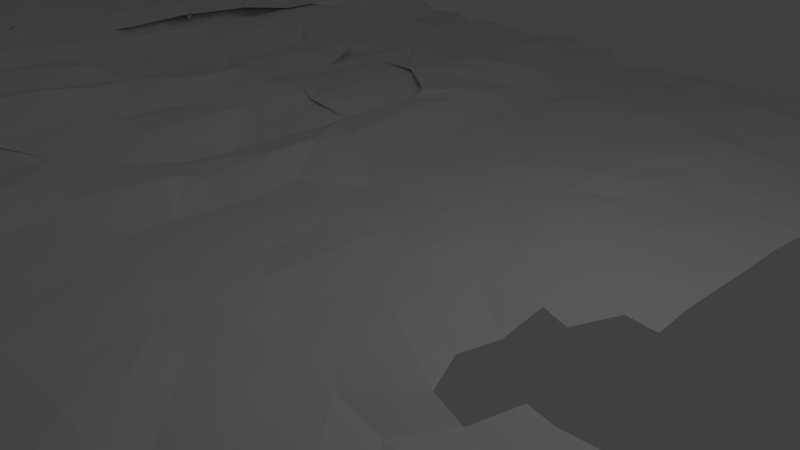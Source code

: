 # Source: BGbeach.blend  (saved by Blender 2.79.0; exported with 4.5.12 LTS)
import bpy
from mathutils import Matrix  # noqa: F401  (used for matrix-valued properties, if any)

bpy.ops.wm.read_factory_settings(use_empty=True)
scene = bpy.context.scene
scene.name = 'Scene'

# ---- collections
col_collection_1 = bpy.data.collections.new('Collection 1'); scene.collection.children.link(col_collection_1)

# ---- world
world_world = bpy.data.worlds.new('World'); scene.world = world_world
world_world.color = (0.05088, 0.05088, 0.05088)
world_world.use_sun_shadow = False
world_world.sun_shadow_jitter_overblur = 0.0
world_world.cycles.sampling_method = 'MANUAL'

# ---- cameras
cam_camera = bpy.data.cameras.new('Camera')
cam_camera.clip_end = 100.0
cam_camera.lens = 35.0
cam_camera.sensor_width = 32.0
cam_camera.sensor_height = 18.0
cam_camera.ortho_scale = 7.314
cam_camera.dof.focus_distance = 0.0
cam_camera.dof.aperture_fstop = 128.0

# ---- lights
light_lamp = bpy.data.lights.new('Lamp', 'POINT')
light_lamp.transmission_factor = 0.0
light_lamp.cutoff_distance = 30.0
light_lamp.energy = 100.0
light_lamp.shadow_buffer_clip_start = 1.001
light_lamp.shadow_soft_size = 0.1
light_lamp.shadow_maximum_resolution = 0.006
light_lamp.use_absolute_resolution = True

# ---- meshes
me_cube_001 = bpy.data.meshes.new('Cube.001')
me_cube_001.from_pydata([(-0.3605, -0.9946, -0.6905), (0.05455, -0.9951, -0.6546), (0.4762, -1.084, -0.6497), (0.8495, -1.038, -0.6506), (1.154, -0.9329, -0.5853), (1.549, -0.9583, -0.3659), (1.955, -1.02, -0.3617), (2.384, -0.9835, -0.5375), (2.828, -0.9896, -0.7086), (3.242, -1.01, -0.7317), (3.639, -0.989, -0.793), (4.03, -0.9952, -0.781), (4.424, -0.9948, -0.7784), (4.83, -0.996, -0.7842), (5.215, -0.9916, -0.8093), (5.626, -0.9995, -0.8513), (6.024, -1.001, -0.831), (-0.3513, -0.9314, -0.4366), (0.001376, -0.9275, -0.3042), (0.4269, -1.022, -0.5506), (0.8499, -0.9287, -0.5187), (1.189, -0.9263, -0.3459), (1.633, -0.939, -0.3125), (2.025, -0.8945, -0.5883), (2.471, -0.9825, -0.4258), (2.829, -0.987, -0.6087), (3.265, -0.9452, -0.7284), (3.552, -0.9128, -0.6718), (4.021, -0.9289, -0.7095), (4.447, -0.9302, -0.7596), (4.824, -0.9286, -0.7645), (5.202, -0.9327, -0.7895), (5.643, -0.9271, -0.8505), (5.881, -0.9236, -0.7573), (-0.3859, -0.8665, 0.0117), (-0.01756, -0.9047, 0.2221), (0.4541, -0.8302, -0.2571), (0.731, -0.8419, -0.4666), (1.215, -0.8567, -0.1251), (1.648, -0.8699, -0.4044), (2.123, -0.9296, -0.5126), (2.423, -0.8691, -0.4108), (2.849, -0.866, -0.5566), (3.209, -0.8844, -0.6279), (3.654, -0.8707, -0.6168), (4.046, -0.8626, -0.6392), (4.398, -0.8591, -0.6901), (4.804, -0.8638, -0.6752), (5.224, -0.8616, -0.7337), (5.659, -0.8622, -0.7452), (6.042, -0.8666, -0.7624), (6.244, -0.8597, -0.7233), (-0.3671, -0.8035, 0.1719), (0.08028, -0.8173, 0.3771), (0.4099, -0.7913, 0.2737), (0.7813, -0.8485, -0.06629), (1.261, -0.7866, -0.0893), (1.65, -0.747, -0.06581), (2.016, -0.8108, -0.5007), (2.431, -0.7682, -0.3817), (2.835, -0.8102, -0.4578), (3.213, -0.8013, -0.5686), (3.656, -0.8305, -0.6444), (4.048, -0.7949, -0.6644), (4.467, -0.7982, -0.6024), (4.802, -0.7919, -0.6634), (5.227, -0.7934, -0.72), (5.642, -0.7902, -0.7572), (6.031, -0.7918, -0.7347), (6.447, -0.7896, -0.7827), (6.632, -0.7434, -0.8211), (-0.3903, -0.7386, 0.2732), (0.02521, -0.7296, 0.5107), (0.4656, -0.6766, 0.4895), (0.8011, -0.7328, -0.03653), (1.247, -0.7617, 0.01866), (1.661, -0.685, 0.09153), (2.066, -0.7656, -0.1934), (2.436, -0.7403, -0.2055), (2.786, -0.6971, -0.3662), (3.204, -0.7571, -0.5068), (3.635, -0.728, -0.4917), (4.081, -0.725, -0.4811), (4.436, -0.7282, -0.5226), (4.807, -0.7316, -0.6132), (5.178, -0.7325, -0.6377), (5.626, -0.7255, -0.7325), (6.06, -0.7357, -0.7285), (6.428, -0.7306, -0.7515), (6.841, -0.7254, -0.7737), (-0.3978, -0.6768, 0.4489), (0.0806, -0.6683, 0.648), (0.4426, -0.7151, 0.6082), (0.7906, -0.6438, 0.1086), (1.255, -0.7055, 0.129), (1.684, -0.6736, 0.17), (2.029, -0.5832, -0.1428), (2.408, -0.7266, -0.1025), (2.822, -0.6777, -0.2623), (3.189, -0.6435, -0.1923), (3.616, -0.6654, -0.3825), (4.063, -0.6661, -0.384), (4.422, -0.6633, -0.4403), (4.861, -0.6595, -0.5309), (5.214, -0.6617, -0.5895), (5.627, -0.6575, -0.6601), (6.013, -0.6652, -0.6375), (6.42, -0.6619, -0.7323), (6.817, -0.6617, -0.7862), (6.991, -0.6164, -0.8233), (-0.3556, -0.6229, 0.5521), (0.02667, -0.6366, 0.6609), (0.4034, -0.65, 0.6633), (0.8533, -0.5714, 0.3669), (1.271, -0.6001, 0.2359), (1.662, -0.5984, 0.2019), (2.097, -0.6263, 0.2884), (2.376, -0.5632, -0.06907), (2.802, -0.5803, -0.2668), (3.266, -0.5458, -0.0004289), (3.645, -0.5608, -0.2867), (4.027, -0.5979, -0.3632), (4.434, -0.5956, -0.3864), (4.828, -0.595, -0.4443), (5.254, -0.5952, -0.4372), (5.637, -0.5953, -0.5447), (6.031, -0.5951, -0.5957), (6.41, -0.5943, -0.6633), (6.854, -0.5911, -0.7296), (7.216, -0.5965, -0.7802), (7.665, -0.6006, -0.785), (-0.4146, -0.5669, 0.6157), (0.06195, -0.4837, 0.7134), (0.4166, -0.4966, 0.7014), (0.8098, -0.5836, 0.4483), (1.259, -0.513, 0.5375), (1.636, -0.5636, 0.4011), (1.998, -0.5388, 0.4629), (2.416, -0.4564, 0.005649), (2.74, -0.5288, -0.2477), (3.199, -0.4911, 0.09492), (3.607, -0.5615, -0.2723), (4.038, -0.5284, -0.2958), (4.437, -0.5299, -0.3267), (4.78, -0.5271, -0.3834), (5.235, -0.5354, -0.4507), (5.602, -0.5369, -0.5088), (6.027, -0.5347, -0.5081), (6.432, -0.5323, -0.7019), (6.809, -0.5258, -0.6952), (7.262, -0.5259, -0.7199), (7.901, -0.5294, -0.7637), (-0.3889, -0.5002, 0.6577), (0.009127, -0.4318, 0.7379), (0.4385, -0.5336, 0.73), (0.7802, -0.4683, 0.5911), (1.311, -0.4195, 0.7137), (1.637, -0.46, 0.4925), (1.996, -0.4923, 0.5427), (2.342, -0.5041, 0.08337), (2.857, -0.4313, -0.1573), (3.294, -0.5334, 0.07338), (3.607, -0.4784, -0.2243), (4.012, -0.4655, -0.3406), (4.477, -0.4634, -0.3359), (4.835, -0.4637, -0.3622), (5.232, -0.4608, -0.3925), (5.642, -0.4574, -0.3985), (6.023, -0.4598, -0.463), (6.417, -0.4604, -0.6194), (6.856, -0.4623, -0.588), (7.227, -0.4622, -0.6951), (7.619, -0.4569, -0.658), (7.975, -0.4129, -0.7536), (-0.4137, -0.4267, 0.6643), (0.01994, -0.3635, 0.6988), (0.3909, -0.4011, 0.7652), (0.8192, -0.3067, 0.4928), (1.201, -0.3849, 0.5707), (1.615, -0.4026, 0.5292), (1.976, -0.3684, 0.588), (2.457, -0.4259, 0.1679), (2.831, -0.4631, -0.1275), (3.17, -0.4272, 0.03985), (3.62, -0.4225, -0.1734), (4.038, -0.3953, -0.2566), (4.449, -0.3934, -0.3297), (4.831, -0.3951, -0.3437), (5.245, -0.4006, -0.4047), (5.625, -0.3953, -0.3981), (6.015, -0.3979, -0.5023), (6.431, -0.3958, -0.5676), (6.835, -0.3973, -0.7193), (7.219, -0.3956, -0.6638), (7.617, -0.3955, -0.6741), (7.998, -0.3935, -0.7308), (8.37, -0.3545, -0.6966), (-0.3692, -0.338, 0.6674), (0.0008392, -0.2961, 0.5432), (0.3699, -0.3679, 0.7346), (0.8293, -0.3647, 0.4955), (1.166, -0.3376, 0.5266), (1.682, -0.3035, 0.4992), (2.005, -0.3307, 0.5553), (2.464, -0.2859, 0.1814), (2.815, -0.3657, 0.008609), (3.219, -0.3278, 0.03494), (3.657, -0.3273, -0.2376), (4.033, -0.3241, -0.3082), (4.414, -0.3312, -0.3501), (4.824, -0.3292, -0.3261), (5.242, -0.3263, -0.3752), (5.642, -0.3323, -0.452), (6.045, -0.3245, -0.4776), (6.419, -0.3354, -0.5464), (6.789, -0.3276, -0.5456), (7.239, -0.3244, -0.7224), (7.65, -0.3315, -0.6358), (8.01, -0.3262, -0.6662), (8.387, -0.3281, -0.7659), (-0.3974, -0.2643, 0.6488), (-0.009334, -0.276, 0.5887), (0.4856, -0.2593, 0.6401), (0.9092, -0.2365, 0.3726), (1.238, -0.2535, 0.5831), (1.594, -0.2953, 0.4176), (1.987, -0.3015, 0.5454), (2.443, -0.3193, 0.2042), (2.875, -0.2557, 0.02526), (3.221, -0.2739, -0.03533), (3.529, -0.2823, -0.1245), (4.079, -0.262, -0.3935), (4.434, -0.2624, -0.3773), (4.831, -0.2616, -0.3779), (5.228, -0.261, -0.4153), (5.589, -0.2665, -0.3765), (5.996, -0.2644, -0.4712), (6.411, -0.26, -0.5507), (6.816, -0.2606, -0.6872), (7.256, -0.2641, -0.6416), (7.637, -0.2672, -0.6265), (8.035, -0.2669, -0.7242), (8.417, -0.262, -0.7297), (8.767, -0.214, -0.7594), (-0.3966, -0.1829, 0.6414), (0.02649, -0.1812, 0.5612), (0.4063, -0.1659, 0.6312), (0.7999, -0.2175, 0.3521), (1.233, -0.1915, 0.5202), (1.626, -0.1908, 0.3823), (2.045, -0.1942, 0.5393), (2.445, -0.195, 0.2429), (2.845, -0.1914, 0.0541), (3.215, -0.1852, -0.09138), (3.638, -0.1575, -0.1472), (4.042, -0.1956, -0.432), (4.428, -0.1952, -0.4337), (4.816, -0.1931, -0.4409), (5.226, -0.1953, -0.4038), (5.646, -0.2009, -0.4799), (6.052, -0.1942, -0.4996), (6.794, -0.1931, -0.5386), (7.032, -0.193, -0.7225), (7.259, -0.1998, -0.7197), (7.617, -0.1957, -0.7325), (8.004, -0.1945, -0.7678), (8.446, -0.1893, -0.7511), (8.816, -0.1963, -0.7442), (-0.3647, -0.1085, 0.6329), (0.04306, -0.1232, 0.4838), (0.4769, -0.1728, 0.5416), (0.7754, -0.1026, 0.322), (1.27, -0.09004, 0.4202), (1.597, -0.1335, 0.2741), (2.022, -0.1243, 0.3994), (2.405, -0.1234, 0.1595), (2.83, -0.1077, 0.03335), (3.237, -0.1091, -0.2696), (3.62, -0.1275, -0.2179), (4.03, -0.1249, -0.482), (4.43, -0.1281, -0.4712), (4.84, -0.1281, -0.5115), (5.229, -0.1296, -0.4273), (5.653, -0.1291, -0.5115), (6.053, -0.127, -0.5093), (6.581, -0.1246, -0.6389), (7.145, -0.1287, -0.6953), (7.375, -0.1355, -0.6911), (7.651, -0.1286, -0.7254), (8.194, -0.129, -0.7404), (8.46, -0.1269, -0.7386), (8.812, -0.128, -0.7865), (-0.3877, -0.04303, 0.5817), (-0.02925, -0.06971, 0.4699), (0.4155, -0.003075, 0.3895), (0.8456, -0.04733, 0.2323), (1.232, -0.05204, 0.3302), (1.628, -0.07522, 0.1094), (1.927, -0.0436, 0.3371), (2.429, -0.1291, 0.0704), (2.809, -0.1478, -0.002387), (3.25, -0.1313, -0.2858), (3.637, -0.1021, -0.323), (4.029, -0.06523, -0.5176), (4.423, -0.0618, -0.4682), (4.806, -0.06121, -0.4876), (5.224, -0.06689, -0.4225), (5.581, -0.06014, -0.4987), (6.007, -0.061, -0.5418), (6.635, -0.06439, -0.6958), (8.411, -0.06245, -0.7799), (8.806, -0.08955, -0.6998), (-0.3881, 0.01813, 0.5621), (-0.01845, 0.0618, 0.4218), (0.5021, 0.0595, 0.3758), (0.8367, -0.00954, 0.1327), (1.261, -0.002758, -0.03083), (1.627, 0.005804, 0.0004765), (2.047, 0.001568, 0.2866), (2.363, -0.03369, 0.02899), (2.848, 0.05516, 0.02167), (3.236, -0.01342, -0.3603), (3.642, 0.009236, -0.2353), (4.02, 0.006434, -0.4724), (4.437, -0.001017, -0.5062), (4.843, 0.006404, -0.4943), (5.218, 0.00431, -0.5024), (5.598, 0.006447, -0.4998), (6.056, 0.00381, -0.5956), (6.621, 0.005362, -0.6034), (6.822, 0.005061, -0.7117), (-0.3938, 0.08914, 0.5116), (0.08272, 0.1019, 0.2767), (0.4684, 0.12, 0.3278), (0.7683, 0.1084, 0.06088), (1.16, 0.143, -0.03764), (1.588, 0.03866, -0.04046), (2.097, 0.05736, 0.2366), (2.433, 0.05663, -0.08231), (2.804, 0.08073, -0.2676), (3.236, 0.1215, -0.3777), (3.617, 0.09433, -0.2631), (4.006, 0.07085, -0.3919), (4.436, 0.07273, -0.5999), (4.833, 0.07388, -0.5612), (5.246, 0.06872, -0.531), (5.604, 0.06958, -0.531), (6.036, 0.07427, -0.5993), (6.423, 0.07143, -0.6443), (6.99, 0.07082, -0.7093), (7.227, 0.0766, -0.7869), (-0.3941, 0.1581, 0.4642), (0.03928, 0.1858, 0.3111), (0.4955, 0.1681, 0.3505), (0.8258, 0.1357, 0.0565), (1.213, 0.1901, 0.09215), (1.598, 0.1524, -0.04822), (1.985, 0.1407, 0.1839), (2.434, 0.1435, 0.001915), (2.851, 0.1591, -0.2594), (3.197, 0.1662, -0.4376), (3.567, 0.08429, -0.2756), (4.03, 0.1385, -0.4779), (4.437, 0.1361, -0.5104), (4.836, 0.1342, -0.5367), (5.195, 0.1371, -0.5572), (5.629, 0.1341, -0.6152), (6.018, 0.1396, -0.5791), (6.42, 0.1384, -0.6559), (6.82, 0.1419, -0.6711), (7.209, 0.1371, -0.7692), (-0.3887, 0.2269, 0.436), (0.06232, 0.1518, 0.2837), (0.3424, 0.2417, 0.2423), (0.8568, 0.1825, 0.09012), (1.218, 0.2155, -0.02034), (1.556, 0.1885, 0.01209), (2.066, 0.202, -0.1013), (2.432, 0.2125, -0.09333), (2.855, 0.2237, -0.2846), (3.22, 0.2057, -0.3803), (3.631, 0.1539, -0.357), (4.018, 0.2082, -0.5314), (4.427, 0.2056, -0.5773), (4.833, 0.2012, -0.5679), (5.22, 0.2046, -0.5782), (5.622, 0.2044, -0.5613), (6.023, 0.2048, -0.582), (6.451, 0.1988, -0.649), (6.819, 0.2043, -0.7098), (7.217, 0.2047, -0.761), (-0.3885, 0.2879, 0.3828), (0.06013, 0.2904, 0.2146), (0.448, 0.2567, 0.2044), (0.7971, 0.2658, 0.1682), (1.259, 0.2559, -0.1435), (1.607, 0.2707, -0.02495), (2.027, 0.2741, -0.1702), (2.37, 0.2918, -0.1782), (2.794, 0.1911, -0.1953), (3.307, 0.2991, -0.2945), (3.58, 0.3005, -0.2747), (4.009, 0.268, -0.5162), (4.396, 0.2643, -0.5925), (4.853, 0.2729, -0.5793), (5.179, 0.2689, -0.5883), (5.613, 0.2724, -0.606), (6.017, 0.2669, -0.5968), (6.435, 0.2695, -0.6861), (6.848, 0.2668, -0.7812), (7.225, 0.2713, -0.7637), (-0.3546, 0.344, 0.3517), (0.03884, 0.3428, 0.1659), (0.3934, 0.3371, 0.1936), (0.7962, 0.3735, 0.123), (1.264, 0.3421, -0.02423), (1.652, 0.2949, 0.0139), (2.079, 0.3084, -0.2319), (2.454, 0.3194, -0.1418), (2.795, 0.3706, -0.1345), (3.29, 0.3514, -0.3413), (3.604, 0.3846, -0.3238), (4.028, 0.3383, -0.5165), (4.402, 0.3359, -0.5715), (4.815, 0.3457, -0.5936), (5.227, 0.3388, -0.5604), (5.617, 0.3358, -0.5347), (6.023, 0.3317, -0.6676), (6.465, 0.3374, -0.7223), (6.827, 0.3346, -0.7307), (7.222, 0.34, -0.7618), (-0.3643, 0.4209, 0.2564), (-0.001088, 0.3847, 0.08866), (0.3946, 0.4039, 0.1701), (0.8505, 0.4217, 0.1726), (1.229, 0.3755, -0.04984), (1.643, 0.4503, -0.09242), (1.996, 0.3387, -0.2004), (2.366, 0.4165, -0.137), (2.85, 0.449, -0.2993), (3.286, 0.3731, -0.2348), (3.564, 0.4324, -0.2557), (3.993, 0.409, -0.5108), (4.429, 0.4045, -0.5744), (4.861, 0.4021, -0.5683), (5.222, 0.4049, -0.5898), (5.627, 0.4049, -0.5934), (6.024, 0.3999, -0.6003), (6.394, 0.4112, -0.7186), (6.83, 0.4025, -0.7115), (7.249, 0.3976, -0.768), (-0.3752, 0.48, 0.1172), (0.005397, 0.4832, 0.1363), (0.4201, 0.493, 0.07804), (0.8264, 0.3867, 0.03216), (1.307, 0.4435, -0.1863), (1.674, 0.4166, -0.3125), (2.074, 0.5425, -0.1691), (2.367, 0.491, -0.2531), (2.754, 0.4278, -0.1786), (3.259, 0.5117, -0.3573), (3.674, 0.4684, -0.2992), (4.007, 0.4735, -0.5558), (4.428, 0.4708, -0.5882), (4.819, 0.4767, -0.6079), (5.233, 0.4698, -0.6046), (5.662, 0.4741, -0.604), (5.978, 0.4726, -0.686), (6.418, 0.472, -0.6579), (6.813, 0.4718, -0.7413), (7.489, 0.4181, -0.7707), (8.069, 0.4725, -0.7704), (8.441, 0.4697, -0.8106), (-0.3499, 0.5519, -0.1194), (-0.00387, 0.5449, 0.1364), (0.3931, 0.5913, -0.01653), (0.8851, 0.5345, -0.1622), (1.228, 0.5345, -0.3008), (1.605, 0.5398, -0.2653), (1.977, 0.549, -0.2787), (2.366, 0.49, -0.2135), (2.771, 0.5124, -0.2176), (3.187, 0.5582, -0.2887), (3.619, 0.552, -0.4844), (4.019, 0.536, -0.5688), (4.436, 0.5415, -0.5797), (4.872, 0.5393, -0.6301), (5.2, 0.5382, -0.6567), (5.614, 0.5421, -0.5981), (6.001, 0.5332, -0.6059), (6.447, 0.542, -0.7027), (6.79, 0.5393, -0.7239), (7.218, 0.5396, -0.7501), (7.627, 0.5919, -0.7742), (8.018, 0.5986, -0.7893), (-0.3682, 0.6123, -0.1278), (0.1356, 0.5934, 0.03864), (0.4346, 0.5578, -0.07543), (0.8577, 0.5556, -0.308), (1.234, 0.5996, -0.2779), (1.612, 0.6057, -0.3356), (1.983, 0.6458, -0.3093), (2.428, 0.611, -0.3066), (2.847, 0.567, -0.1901), (3.257, 0.6011, -0.2282), (3.621, 0.651, -0.4205), (4.014, 0.6083, -0.624), (4.405, 0.606, -0.5338), (4.868, 0.6001, -0.5792), (5.247, 0.599, -0.6466), (5.632, 0.609, -0.5909), (6.0, 0.6003, -0.5841), (6.422, 0.6049, -0.6837), (6.816, 0.6042, -0.7246), (7.232, 0.6041, -0.7478), (7.61, 0.6648, -0.787), (-0.3643, 0.6732, -0.3261), (0.04134, 0.6908, 0.09579), (0.3841, 0.6685, -0.2786), (0.8351, 0.6756, -0.4477), (1.236, 0.6797, -0.4146), (1.606, 0.6702, -0.3807), (1.935, 0.6165, -0.3204), (2.45, 0.6657, -0.3853), (2.844, 0.6685, -0.3238), (3.201, 0.6888, -0.3791), (3.613, 0.6702, -0.5502), (4.045, 0.6707, -0.6665), (4.429, 0.668, -0.6253), (4.851, 0.6701, -0.636), (5.218, 0.6657, -0.5649), (5.637, 0.6689, -0.707), (6.028, 0.6702, -0.6813), (6.435, 0.6692, -0.7396), (6.848, 0.6668, -0.6908), (7.251, 0.6672, -0.7733), (7.616, 0.7332, -0.7717), (-0.3537, 0.7417, -0.5109), (0.1191, 0.6866, -0.001246), (0.4764, 0.7534, -0.291), (0.7616, 0.7668, -0.4208), (1.284, 0.7616, -0.5407), (1.696, 0.6911, -0.4964), (2.003, 0.7308, -0.4097), (2.422, 0.748, -0.545), (2.877, 0.7997, -0.3002), (3.227, 0.7276, -0.4856), (3.63, 0.7637, -0.6566), (4.021, 0.7409, -0.6647), (4.415, 0.7344, -0.6785), (4.84, 0.7382, -0.6537), (5.203, 0.7339, -0.6469), (5.618, 0.7458, -0.6671), (6.049, 0.7461, -0.6893), (6.399, 0.7304, -0.6876), (6.851, 0.7417, -0.6791), (7.235, 0.8593, -0.7672), (7.66, 0.7973, -0.8169), (-0.361, 0.8109, -0.5539), (0.09292, 0.8812, -0.1515), (0.4615, 0.8631, -0.4576), (0.7892, 0.7381, -0.6291), (1.25, 0.787, -0.5596), (1.692, 0.7849, -0.5969), (2.12, 0.8577, -0.516), (2.413, 0.8141, -0.5114), (2.778, 0.8451, -0.5311), (3.206, 0.8022, -0.5923), (3.61, 0.8759, -0.6407), (4.053, 0.7986, -0.6891), (4.426, 0.8021, -0.6403), (4.823, 0.804, -0.698), (5.223, 0.8022, -0.6678), (5.617, 0.8035, -0.6117), (6.01, 0.8059, -0.6344), (6.422, 0.8042, -0.7133), (6.809, 0.8018, -0.7768), (7.232, 0.8029, -0.8352), (-0.3833, 0.8743, -0.7054), (0.02308, 0.8675, -0.5816), (0.4307, 0.9093, -0.6333), (0.8376, 0.8742, -0.5715), (1.285, 0.8725, -0.6279), (1.642, 0.8622, -0.6455), (2.066, 0.8606, -0.6455), (2.517, 0.8875, -0.5375), (2.805, 0.9086, -0.6807), (3.239, 0.8688, -0.6672), (3.588, 0.8006, -0.6786), (4.025, 0.8711, -0.7172), (4.413, 0.8708, -0.8148), (4.798, 0.8767, -0.6594), (5.23, 0.8776, -0.7058), (5.634, 0.8696, -0.7093), (6.008, 0.869, -0.7281), (6.431, 0.8739, -0.7247), (6.858, 0.8698, -0.8187), (7.189, 0.8746, -0.7466), (-0.3695, 0.9393, -0.6029), (0.06371, 0.9304, -0.604), (0.4737, 0.9585, -0.6093), (0.804, 0.9472, -0.7098), (1.284, 0.9376, -0.574), (1.633, 0.9436, -0.6441), (2.034, 0.9365, -0.656), (2.425, 1.007, -0.6864), (2.836, 0.9271, -0.6539), (3.204, 0.9628, -0.66), (3.624, 0.8976, -0.7991), (4.017, 0.937, -0.7622), (4.383, 0.9405, -0.7923), (4.827, 0.9375, -0.7292), (5.227, 0.9323, -0.7222), (5.628, 0.9364, -0.6916), (6.031, 0.9424, -0.768), (6.418, 0.9359, -0.7368), (6.805, 0.9386, -0.7686), (7.213, 0.9424, -0.776), (-11.5, -1.031, -0.2193), (-11.1, -1.124, -0.2143), (-10.67, -1.087, -0.246), (-10.36, -0.9814, -0.2091), (-9.967, -1.0, -0.2629), (-9.568, -1.066, -0.1669), (-9.156, -1.029, -0.2755), (-8.728, -1.033, -0.2237), (-8.305, -1.056, -0.1755), (-7.922, -1.025, -0.2337), (-7.499, -1.129, -0.2385), (-7.118, -1.043, -0.2002), (-6.725, -1.039, -0.2175), (-6.313, -1.051, -0.1974), (-5.94, -1.005, -0.2361), (-5.519, -1.09, -0.2815), (-5.121, -1.105, -0.2496), (-4.691, -1.069, -0.03793), (-4.372, -1.029, -0.01795), (-3.968, -1.09, -0.02786), (-3.5, -1.006, -0.07718), (-3.194, -1.018, -0.2012), (-2.74, -1.029, -0.178), (-2.309, -1.046, -0.2596), (-1.868, -1.112, -0.2118), (-1.539, -1.047, -0.1673), (-1.138, -1.041, -0.0462), (-0.8003, -1.069, 0.05755), (-0.3554, -1.047, -0.05371), (0.09079, -1.047, -0.2175), (-11.51, -0.9755, -0.2263), (-11.15, -1.019, -0.1759), (-10.68, -0.9607, -0.2921), (-10.27, -0.9269, -0.04819), (-9.925, -0.9885, -0.1734), (-9.508, -0.9433, -0.07353), (-9.114, -0.9839, -0.1106), (-8.77, -0.9831, -0.1183), (-8.324, -1.009, -0.2339), (-7.92, -0.9737, -0.193), (-7.464, -0.9181, -0.001925), (-7.135, -0.9787, 0.01734), (-6.702, -1.017, -0.125), (-6.261, -0.9276, -0.1596), (-5.865, -1.013, -0.1533), (-5.489, -0.9931, -0.1132), (-5.17, -0.9687, -0.1003), (-4.762, -1.018, 0.06243), (-4.331, -0.9893, 0.03087), (-3.862, -0.9928, 0.04541), (-3.492, -1.027, 0.002424), (-3.142, -0.9536, 0.00761), (-2.693, -1.017, -0.2124), (-2.273, -0.9801, -0.2375), (-1.931, -0.8865, -0.2321), (-1.54, -1.034, -0.1016), (-1.141, -0.9872, 0.01644), (-0.7931, -0.959, 0.08569), (-0.2973, -0.9825, -0.0002898), (0.08194, -1.076, -0.2843), (-11.52, -0.9563, -0.2589), (-11.06, -0.8769, -0.03654), (-10.66, -0.9059, -0.1738), (-10.29, -0.9061, -0.07612), (-9.858, -0.9387, 0.07192), (-9.565, -0.8751, 0.0187), (-9.117, -0.892, 0.0101), (-8.69, -0.8616, 0.03355), (-8.301, -0.8778, 0.07863), (-7.867, -0.8546, 0.02209), (-7.48, -0.8723, 0.03399), (-7.138, -0.9656, 0.008557), (-6.706, -0.8983, 0.08925), (-6.316, -0.9428, -0.1178), (-5.954, -0.9279, 0.04344), (-5.513, -0.8693, 0.02436), (-5.163, -0.9457, 0.0204), (-4.756, -0.904, 0.1162), (-4.379, -0.97, 0.05493), (-3.914, -0.8946, 0.102), (-3.506, -0.9836, -0.04368), (-3.125, -0.9096, -0.03981), (-2.645, -0.8681, -0.1131), (-2.322, -0.9016, -0.2249), (-1.969, -0.937, -0.2544), (-1.618, -0.9482, -0.1237), (-1.144, -0.8777, 0.0524), (-0.6847, -0.9851, 0.1632), (-0.3311, -0.9321, 0.07519), (0.09947, -0.8757, -0.1718), (-11.53, -0.848, -0.2215), (-11.09, -0.7551, -0.108), (-10.71, -0.8233, -0.09452), (-10.34, -0.8409, -0.009774), (-9.923, -0.8139, 0.07472), (-9.525, -0.871, 0.08424), (-9.118, -0.9123, 0.05756), (-8.749, -0.8839, 0.1011), (-8.335, -0.88, 0.1598), (-7.905, -0.8351, 0.1248), (-7.543, -0.9029, 0.1809), (-7.092, -0.8964, 0.2045), (-6.762, -0.8661, 0.1699), (-6.274, -0.8183, -0.04491), (-5.941, -0.8584, 0.2822), (-5.498, -0.8484, 0.06795), (-5.128, -0.9317, 0.1171), (-4.728, -0.882, 0.06772), (-4.348, -0.8799, 0.05448), (-3.954, -0.9071, 0.09355), (-3.458, -0.8721, -0.006844), (-3.063, -0.8099, -0.03881), (-2.742, -0.8385, -0.1665), (-2.361, -0.8752, -0.2828), (-1.925, -0.8753, -0.2074), (-1.525, -0.9013, -0.144), (-1.14, -0.8362, 0.1485), (-0.7653, -0.8631, 0.2208), (-0.3983, -0.8675, 0.1328), (0.06762, -0.8446, -0.1645), (-11.52, -0.7593, -0.2258), (-11.13, -0.7974, -0.1268), (-10.71, -0.7747, -0.1119), (-10.32, -0.7714, 0.08156), (-9.885, -0.7722, 0.2), (-9.508, -0.7755, 0.1342), (-9.111, -0.7746, 0.1132), (-8.747, -0.7808, 0.1577), (-8.263, -0.7473, 0.1239), (-7.925, -0.8048, 0.327), (-7.441, -0.8594, 0.2233), (-7.194, -0.78, 0.2717), (-6.728, -0.7602, 0.2146), (-6.407, -0.796, 0.3854), (-5.915, -0.7986, 0.3747), (-5.489, -0.8427, 0.1574), (-5.093, -0.8166, 0.09478), (-4.717, -0.8106, 0.06832), (-4.35, -0.8202, 0.0976), (-3.987, -0.8468, 0.203), (-3.518, -0.7691, -0.008551), (-3.106, -0.7596, -0.1441), (-2.725, -0.7682, -0.2227), (-2.326, -0.7846, -0.2162), (-2.024, -0.7566, -0.2162), (-1.53, -0.8429, -0.08059), (-1.204, -0.8662, 0.2112), (-0.7554, -0.8577, 0.3758), (-0.3323, -0.8146, 0.1326), (0.0383, -0.7454, -0.1195), (-11.44, -0.6795, -0.2127), (-11.12, -0.7166, -0.1644), (-10.71, -0.7118, -0.1125), (-10.32, -0.709, 0.0938), (-9.917, -0.7092, 0.2025), (-9.589, -0.7463, 0.2225), (-9.115, -0.6528, 0.1172), (-8.713, -0.7398, 0.121), (-8.305, -0.7074, 0.1649), (-7.923, -0.7223, 0.338), (-7.493, -0.7323, 0.2754), (-7.17, -0.7126, 0.3273), (-6.826, -0.6671, 0.2827), (-6.381, -0.7521, 0.4041), (-5.833, -0.747, 0.4049), (-5.492, -0.7997, 0.2025), (-5.099, -0.763, 0.1338), (-4.705, -0.7188, 0.1205), (-4.355, -0.7359, 0.1622), (-3.933, -0.737, 0.2595), (-3.455, -0.7349, 0.1075), (-3.123, -0.7096, -0.2247), (-2.735, -0.6552, -0.1685), (-2.339, -0.6963, -0.2268), (-1.97, -0.7006, -0.2317), (-1.577, -0.7057, 0.01496), (-1.173, -0.7049, 0.3258), (-0.7853, -0.7098, 0.4033), (-0.3827, -0.7681, 0.2343), (0.09015, -0.7835, -0.03912), (-11.6, -0.6276, -0.2609), (-11.06, -0.6586, -0.2319), (-10.72, -0.6317, -0.1069), (-10.38, -0.6559, 0.07755), (-9.926, -0.6426, 0.2474), (-9.521, -0.6404, 0.277), (-9.095, -0.6244, 0.06852), (-8.724, -0.6449, 0.09714), (-8.289, -0.696, 0.215), (-7.935, -0.6502, 0.3883), (-7.579, -0.7009, 0.3096), (-7.156, -0.706, 0.3473), (-6.733, -0.6863, 0.2014), (-6.344, -0.6523, 0.4296), (-5.919, -0.6586, 0.4318), (-5.534, -0.6984, 0.2204), (-5.109, -0.7876, 0.2581), (-4.694, -0.6741, 0.1751), (-4.38, -0.6599, 0.1049), (-3.926, -0.6884, 0.3624), (-3.574, -0.6667, -0.03756), (-3.193, -0.6084, -0.2473), (-2.723, -0.646, -0.2285), (-2.323, -0.6843, -0.1914), (-1.871, -0.6663, -0.2424), (-1.548, -0.6568, 0.03742), (-1.192, -0.6372, 0.3226), (-0.711, -0.6592, 0.4218), (-0.3478, -0.6001, 0.3287), (0.02867, -0.668, -0.03418), (-11.53, -0.5803, -0.2032), (-11.1, -0.5502, -0.2188), (-10.7, -0.6122, -0.1912), (-10.29, -0.5319, 0.07014), (-9.948, -0.6401, 0.2518), (-9.592, -0.566, 0.3458), (-9.095, -0.5362, 0.02529), (-8.668, -0.6076, 0.144), (-8.328, -0.5488, 0.3181), (-7.999, -0.5759, 0.3289), (-7.585, -0.5925, 0.4106), (-7.153, -0.7345, 0.326), (-6.681, -0.622, 0.251), (-6.277, -0.6371, 0.221), (-5.84, -0.546, 0.4486), (-5.505, -0.6288, 0.249), (-5.171, -0.7029, 0.3196), (-4.713, -0.5951, 0.1137), (-4.283, -0.6168, 0.1405), (-3.905, -0.6078, 0.4255), (-3.6, -0.5406, -0.06366), (-3.05, -0.5761, -0.1356), (-2.726, -0.5825, -0.2109), (-2.334, -0.5715, -0.2173), (-1.944, -0.565, -0.2088), (-1.687, -0.6261, 0.2569), (-1.237, -0.6313, 0.3935), (-0.7934, -0.5733, 0.4563), (-0.3646, -0.5875, 0.3917), (0.1182, -0.5953, 0.0711), (-11.49, -0.5612, -0.1773), (-11.09, -0.5582, -0.2504), (-10.72, -0.5084, -0.1497), (-10.33, -0.507, 0.07969), (-9.95, -0.4569, 0.2096), (-9.544, -0.5058, 0.2904), (-9.111, -0.5533, 0.1518), (-8.716, -0.5143, 0.2425), (-8.303, -0.4668, 0.2889), (-7.949, -0.5102, 0.3227), (-7.619, -0.5471, 0.4667), (-7.154, -0.5871, 0.331), (-6.706, -0.5025, 0.3827), (-6.195, -0.4874, 0.2951), (-6.01, -0.5576, 0.3737), (-5.484, -0.5757, 0.2295), (-5.275, -0.5624, 0.2668), (-4.747, -0.5563, 0.1162), (-4.361, -0.5458, 0.1357), (-3.873, -0.587, 0.4207), (-3.464, -0.5063, 0.06853), (-3.204, -0.4864, 0.009891), (-2.665, -0.5002, -0.1602), (-2.27, -0.5555, -0.1761), (-1.97, -0.5137, -0.09937), (-1.648, -0.5032, 0.1859), (-1.139, -0.4812, 0.4056), (-0.7736, -0.5461, 0.5184), (-0.3376, -0.5337, 0.5819), (0.09146, -0.4427, 0.1927), (-11.48, -0.3852, -0.2517), (-11.15, -0.5073, -0.1998), (-10.72, -0.4591, -0.1211), (-10.29, -0.4641, 0.07875), (-9.87, -0.3872, 0.1526), (-9.527, -0.4442, 0.2503), (-9.17, -0.4087, 0.1365), (-8.727, -0.4468, 0.3139), (-8.312, -0.3659, 0.197), (-7.963, -0.4554, 0.3418), (-7.598, -0.4372, 0.4253), (-7.158, -0.4966, 0.3653), (-6.699, -0.4463, 0.3406), (-6.317, -0.4477, 0.3891), (-5.128, -0.4853, 0.2892), (-4.712, -0.5116, 0.1416), (-4.394, -0.54, 0.286), (-3.896, -0.4588, 0.4538), (-3.499, -0.4507, 0.1002), (-3.054, -0.4271, 0.003562), (-2.72, -0.4665, 0.0741), (-2.327, -0.4468, 0.04258), (-1.98, -0.4375, 0.0005957), (-1.61, -0.4458, 0.2362), (-1.193, -0.4034, 0.4332), (-0.779, -0.4988, 0.5471), (-0.3523, -0.4577, 0.6819), (0.05651, -0.4774, 0.1396), (-11.52, -0.374, -0.244), (-11.12, -0.3609, -0.2226), (-10.67, -0.382, -0.1153), (-10.27, -0.4485, 0.06687), (-9.932, -0.3927, 0.01795), (-9.535, -0.4149, 0.112), (-9.128, -0.3741, 0.1766), (-8.754, -0.3704, 0.3366), (-8.324, -0.4295, -0.02403), (-8.036, -0.3639, 0.3578), (-7.661, -0.3857, 0.482), (-7.097, -0.4194, 0.5639), (-6.692, -0.3414, 0.3976), (-6.317, -0.3704, 0.383), (-6.154, -0.3345, 0.4228), (-5.162, -0.4028, 0.2063), (-4.712, -0.4113, 0.3535), (-4.315, -0.468, 0.3058), (-3.837, -0.4318, 0.3623), (-3.49, -0.3772, 0.1166), (-3.109, -0.3973, 0.0285), (-2.711, -0.4179, 0.1535), (-2.307, -0.4573, 0.04855), (-1.973, -0.377, -0.009714), (-1.596, -0.4468, 0.2536), (-1.216, -0.3871, 0.4622), (-0.7667, -0.4822, 0.6105), (-0.324, -0.3839, 0.6861), (0.044, -0.3769, 0.2337), (-11.56, -0.2902, -0.2086), (-11.06, -0.317, -0.2435), (-10.68, -0.3006, -0.1743), (-10.31, -0.3057, 0.1024), (-9.937, -0.3345, -0.2232), (-9.464, -0.3149, 0.1436), (-9.135, -0.2839, 0.08197), (-8.802, -0.359, 0.3464), (-8.319, -0.3086, -0.08002), (-7.959, -0.3128, 0.3689), (-7.645, -0.3379, 0.461), (-7.168, -0.3049, 0.6918), (-6.739, -0.3445, 0.3073), (-6.319, -0.2727, 0.3726), (-5.937, -0.2944, 0.4218), (-5.623, -0.3235, 0.4994), (-5.282, -0.3566, 0.1378), (-4.707, -0.324, 0.3693), (-4.294, -0.3598, 0.3766), (-3.934, -0.3364, 0.3007), (-3.473, -0.2886, 0.1273), (-3.116, -0.3244, 0.05994), (-2.718, -0.3513, 0.162), (-2.372, -0.2616, -0.02694), (-1.979, -0.2702, -0.06074), (-1.546, -0.294, 0.1568), (-1.207, -0.2845, 0.4184), (-0.7965, -0.3606, 0.608), (-0.3643, -0.3309, 0.6659), (0.02379, -0.2792, 0.1968), (-11.52, -0.2895, -0.2314), (-11.04, -0.2055, -0.1911), (-10.67, -0.2225, -0.2266), (-10.32, -0.1971, 0.02791), (-9.96, -0.1953, -0.1613), (-9.535, -0.2408, 0.2127), (-9.095, -0.2597, 0.1971), (-8.703, -0.2798, 0.3362), (-8.375, -0.2535, -0.05334), (-7.957, -0.2885, 0.275), (-7.65, -0.2312, 0.4558), (-7.173, -0.2479, 0.7406), (-6.66, -0.1994, 0.4692), (-6.309, -0.2429, 0.3396), (-5.939, -0.1491, 0.3054), (-5.611, -0.2433, 0.4502), (-5.176, -0.2417, 0.2984), (-4.764, -0.3221, 0.3676), (-4.32, -0.2478, 0.378), (-3.911, -0.2751, 0.1822), (-3.443, -0.2508, 0.06074), (-3.115, -0.2052, 0.1048), (-2.701, -0.2968, 0.1175), (-2.34, -0.2618, -0.04075), (-1.988, -0.2057, -0.1397), (-1.571, -0.2062, 0.02459), (-1.217, -0.2474, 0.4912), (-0.7751, -0.2985, 0.5942), (-0.3561, -0.2408, 0.6322), (0.05558, -0.238, 0.3185), (-11.51, -0.1727, -0.2047), (-11.07, -0.2339, -0.2201), (-10.72, -0.1767, -0.224), (-10.32, -0.1737, 0.07323), (-9.924, -0.1572, -0.2113), (-9.482, -0.2057, 0.2308), (-9.052, -0.1985, 0.1402), (-8.788, -0.1747, 0.2331), (-8.3, -0.1356, 0.001595), (-7.994, -0.1626, 0.2485), (-7.614, -0.1377, 0.3979), (-7.194, -0.1599, 0.7472), (-6.682, -0.2379, 0.4103), (-6.212, -0.1842, 0.1699), (-5.958, -0.1966, 0.009326), (-5.649, -0.2134, 0.382), (-5.229, -0.2681, 0.3249), (-4.674, -0.1833, 0.3835), (-4.37, -0.211, 0.2613), (-3.919, -0.1648, 0.09388), (-3.506, -0.2354, 0.1048), (-3.074, -0.2284, 0.04388), (-2.647, -0.2682, 0.03125), (-2.321, -0.1833, -0.04467), (-1.914, -0.2479, -0.04406), (-1.549, -0.1686, 0.1545), (-1.195, -0.202, 0.5355), (-0.7436, -0.1433, 0.6416), (-0.2991, -0.08046, 0.6337), (0.08583, -0.1671, 0.3583), (-11.53, -0.1553, -0.2372), (-11.09, -0.1473, -0.2139), (-10.75, -0.06335, -0.1602), (-10.3, -0.03118, 0.09625), (-9.961, -0.09975, -0.2562), (-9.536, -0.106, 0.2188), (-9.149, -0.1252, 0.1112), (-8.743, -0.02232, 0.1623), (-8.321, -0.1026, 0.02534), (-7.974, -0.1351, 0.2269), (-7.614, -0.1729, 0.2818), (-7.074, -0.1149, 0.6349), (-6.636, -0.1424, 0.4228), (-6.287, -0.08045, 0.0549), (-5.901, -0.06273, -0.05718), (-5.622, -0.1818, 0.3469), (-5.218, -0.143, 0.3724), (-4.718, -0.2039, 0.4521), (-4.323, -0.03116, 0.2149), (-3.927, -0.08818, 0.1197), (-3.535, -0.09351, 0.03444), (-3.1, -0.1397, 0.1066), (-2.711, -0.1418, 0.07705), (-2.319, -0.1266, 0.1169), (-2.058, -0.08034, 0.03295), (-1.584, -0.09649, 0.3135), (-1.24, -0.09964, 0.5754), (-0.7375, -0.1249, 0.6418), (-0.3531, -0.0894, 0.6215), (0.06999, -0.09098, 0.3724), (-11.51, -0.08909, -0.2002), (-11.16, 0.028, -0.2817), (-10.7, -0.06177, -0.2195), (-10.26, -0.1137, 0.1428), (-9.912, -0.0673, -0.2349), (-9.585, -0.065, 0.2137), (-9.105, -0.03422, 0.07972), (-8.752, -0.05768, 0.09252), (-8.276, -0.03045, 0.08414), (-7.957, -0.01617, 0.06442), (-7.599, -0.0447, 0.2987), (-7.241, -0.02282, 0.5983), (-6.641, -0.0602, 0.4259), (-6.265, -0.04012, -0.02863), (-5.952, -0.103, -0.1789), (-5.645, -0.02161, 0.2785), (-5.166, -0.05448, 0.3471), (-4.744, 0.0004806, 0.3911), (-4.275, -0.06409, 0.2133), (-3.847, -0.0103, -0.07835), (-3.586, -0.0411, -0.0267), (-3.112, -0.04895, 0.143), (-2.725, -0.05228, 0.06452), (-2.411, 0.01556, 0.09036), (-1.979, -0.02493, 0.07014), (-1.68, -0.04001, 0.2532), (-1.205, 0.02084, 0.4863), (-0.8723, -0.04144, 0.6522), (-0.2775, -0.01844, 0.5516), (0.03134, -0.04471, 0.3594), (-11.52, 0.04074, -0.2242), (-11.15, 0.01409, -0.2178), (-10.8, 0.03766, -0.1976), (-10.3, 0.02262, 0.1772), (-9.922, 0.02713, -0.2329), (-9.558, 0.03088, 0.1688), (-9.098, 0.02784, 0.03025), (-8.75, 0.003119, 0.05678), (-8.323, 0.05269, 0.2439), (-7.869, 0.02707, 0.1712), (-7.628, 0.0267, 0.1573), (-7.157, 0.07007, 0.5564), (-6.679, -0.02844, 0.4817), (-6.246, 0.0652, 0.09269), (-5.979, 0.03948, -0.12), (-5.578, 0.04535, 0.1528), (-5.17, -0.02773, 0.4147), (-4.739, 0.03305, 0.3797), (-4.276, 0.01556, 0.3012), (-3.845, 0.004224, -0.1868), (-3.556, -0.0009522, 0.02096), (-3.105, 0.03034, 0.1248), (-2.707, -0.02633, 0.141), (-2.338, 0.04502, 0.1085), (-2.032, -0.0321, 0.09176), (-1.62, 0.03341, 0.2402), (-1.218, 0.05488, 0.5182), (-0.7299, 0.02792, 0.635), (-0.3738, 0.09243, 0.635), (0.04667, 0.06865, 0.3522), (-11.55, 0.1061, -0.1477), (-11.04, 0.04628, -0.1967), (-10.68, 0.03573, -0.2314), (-10.3, 0.1373, 0.2672), (-9.954, 0.04828, -0.1422), (-9.52, 0.09663, 0.04996), (-9.121, 0.08522, 0.04347), (-8.71, 0.08558, 0.04806), (-8.357, 0.09095, 0.2656), (-7.935, 0.04251, 0.4338), (-7.571, 0.1545, 0.2046), (-7.172, 0.06679, 0.4741), (-6.649, 0.0895, 0.4175), (-6.294, 0.0003959, 0.2369), (-5.99, 0.05487, -0.01028), (-5.619, 0.04457, 0.499), (-5.199, 0.09518, 0.4474), (-4.703, 0.06782, 0.2774), (-4.275, 0.0554, 0.4024), (-3.933, 0.09972, -0.1383), (-3.458, 0.07621, 0.09223), (-3.108, 0.05701, 0.148), (-2.68, 0.07792, 0.03384), (-2.351, 0.05125, 0.171), (-1.964, 0.08862, 0.04094), (-1.624, 0.09866, 0.2331), (-1.187, 0.0829, 0.3612), (-0.7207, 0.06027, 0.4455), (-0.2974, 0.06842, 0.5312), (0.07209, 0.1111, 0.3531), (-11.49, 0.1719, -0.2628), (-11.03, 0.1375, -0.1973), (-10.72, 0.1474, -0.1692), (-10.31, 0.2243, 0.2649), (-9.918, 0.1622, -0.1749), (-9.515, 0.1529, 0.08856), (-9.138, 0.1159, 0.3091), (-8.688, 0.1774, -0.08083), (-8.339, 0.1486, 0.25), (-7.947, 0.1509, 0.4832), (-7.579, 0.2252, 0.08142), (-7.168, 0.1988, 0.5159), (-6.685, 0.1263, 0.3454), (-6.265, 0.1572, 0.3859), (-5.989, 0.1165, 0.4911), (-5.611, 0.2449, 0.4482), (-5.163, 0.2513, 0.4476), (-4.782, 0.07974, 0.3834), (-4.206, 0.1937, 0.5304), (-3.809, 0.1611, 0.2207), (-3.401, 0.1495, 0.1736), (-3.104, 0.2078, 0.2024), (-2.688, 0.2102, 0.04695), (-2.351, 0.1585, 0.08362), (-2.004, 0.1847, 0.01354), (-1.568, 0.1845, 0.192), (-1.082, 0.2082, 0.1402), (-0.6998, 0.1955, 0.3338), (-0.3921, 0.2506, 0.5222), (0.06067, 0.2481, 0.401), (-11.52, 0.2189, -0.2153), (-11.14, 0.1561, -0.219), (-10.67, 0.1637, -0.1804), (-10.32, 0.1994, 0.257), (-9.915, 0.219, -0.135), (-9.522, 0.1994, 0.05827), (-9.115, 0.2038, 0.3428), (-8.746, 0.2335, 0.09451), (-8.329, 0.2156, 0.3129), (-7.969, 0.1868, 0.4678), (-7.543, 0.2104, 0.06157), (-7.192, 0.2679, 0.5615), (-6.692, 0.2386, 0.29), (-6.306, 0.2319, 0.4145), (-5.941, 0.2212, 0.5614), (-5.532, 0.2135, 0.4437), (-5.176, 0.2666, 0.2907), (-4.759, 0.186, 0.3602), (-4.187, 0.233, 0.5472), (-3.814, 0.1827, 0.3154), (-3.456, 0.2096, 0.2706), (-3.114, 0.2424, 0.1378), (-2.732, 0.2259, -0.01702), (-2.358, 0.2311, -0.07394), (-2.021, 0.303, 0.1076), (-1.559, 0.2998, 0.0432), (-1.129, 0.2134, 0.1085), (-0.7853, 0.2198, 0.2938), (-0.3378, 0.2663, 0.4661), (0.09313, 0.2381, 0.2815), (-11.57, 0.3297, -0.1991), (-11.12, 0.2994, -0.1329), (-10.67, 0.221, -0.174), (-10.38, 0.2958, 0.09681), (-9.955, 0.3226, -0.0761), (-9.436, 0.297, 0.003961), (-9.086, 0.2789, 0.2834), (-8.72, 0.2977, 0.09038), (-8.326, 0.2866, 0.334), (-7.924, 0.3614, 0.5557), (-7.642, 0.2949, 0.4218), (-7.152, 0.2979, 0.5888), (-6.71, 0.3041, 0.3282), (-6.381, 0.3261, 0.4094), (-5.942, 0.2873, 0.4973), (-5.582, 0.2388, 0.3301), (-5.177, 0.2852, 0.2648), (-4.739, 0.345, 0.343), (-4.267, 0.2708, 0.4839), (-3.856, 0.2986, 0.3962), (-3.466, 0.3328, 0.2896), (-3.096, 0.2437, 0.01776), (-2.731, 0.2927, -0.02866), (-2.32, 0.3075, -0.05449), (-1.994, 0.2517, -0.03674), (-1.544, 0.2957, -0.05945), (-1.064, 0.3481, 0.05526), (-0.7251, 0.3685, 0.3032), (-0.362, 0.2964, 0.4162), (0.05827, 0.2354, 0.3903), (-11.48, 0.4297, -0.2586), (-11.02, 0.3938, -0.228), (-10.74, 0.3612, -0.2327), (-10.32, 0.3524, -0.04134), (-9.934, 0.3229, 0.005775), (-9.553, 0.3448, 0.01495), (-9.158, 0.3526, 0.2047), (-8.722, 0.3542, 0.1535), (-8.276, 0.3118, 0.2514), (-7.951, 0.3357, 0.487), (-7.642, 0.3676, 0.3381), (-7.172, 0.4337, 0.6608), (-6.732, 0.3746, 0.3375), (-6.326, 0.3815, 0.4536), (-5.933, 0.3545, 0.3547), (-5.57, 0.4005, 0.2084), (-5.193, 0.3592, 0.2123), (-4.784, 0.3173, 0.3817), (-4.278, 0.3184, 0.4614), (-3.752, 0.3482, 0.4265), (-3.511, 0.3731, 0.2584), (-3.127, 0.3574, -0.04455), (-2.785, 0.325, -0.2128), (-2.353, 0.3707, -0.1887), (-1.946, 0.3858, -0.0615), (-1.465, 0.403, -0.1086), (-1.108, 0.3325, 0.04576), (-0.7286, 0.3289, 0.2088), (-0.3994, 0.3314, 0.3433), (-0.01056, 0.3912, 0.2853), (-11.55, 0.4805, -0.2835), (-11.11, 0.4209, -0.2231), (-10.7, 0.4634, -0.2476), (-10.3, 0.3445, 0.01888), (-9.853, 0.4468, 0.07402), (-9.513, 0.4393, 0.1204), (-9.057, 0.4062, 0.3281), (-8.665, 0.4893, 0.1439), (-8.329, 0.4606, 0.249), (-7.883, 0.3841, 0.4574), (-7.601, 0.4603, 0.5097), (-7.058, 0.4339, 0.4342), (-6.771, 0.3609, 0.1505), (-6.263, 0.4221, 0.4566), (-5.923, 0.4264, 0.2745), (-5.605, 0.404, 0.2855), (-5.233, 0.3979, 0.3266), (-4.759, 0.3741, 0.4706), (-4.344, 0.4859, 0.3602), (-3.788, 0.4223, 0.3933), (-3.507, 0.3947, 0.008584), (-3.14, 0.4068, -0.1747), (-2.723, 0.445, -0.2056), (-2.331, 0.3531, -0.2203), (-1.932, 0.4886, -0.04435), (-1.568, 0.478, -0.1393), (-1.206, 0.4211, 0.01624), (-0.7435, 0.4069, 0.1177), (-0.3748, 0.4275, 0.351), (0.05677, 0.3728, 0.3256), (-11.43, 0.5037, -0.1925), (-11.14, 0.4952, -0.1426), (-10.67, 0.4505, -0.2391), (-10.32, 0.4975, -0.07469), (-9.948, 0.5603, 0.01716), (-9.473, 0.4562, 0.1902), (-9.151, 0.4095, 0.161), (-8.787, 0.4752, 0.1709), (-8.38, 0.5521, 0.06551), (-7.945, 0.5775, -0.003703), (-7.594, 0.5004, 0.4076), (-7.07, 0.4611, 0.2116), (-6.714, 0.5134, 0.005691), (-6.308, 0.5077, 0.2609), (-5.921, 0.4267, 0.2047), (-5.581, 0.4954, 0.3674), (-5.217, 0.505, 0.4592), (-4.79, 0.5131, 0.4831), (-4.292, 0.464, 0.1386), (-3.904, 0.4965, 0.137), (-3.574, 0.4758, -0.1186), (-3.127, 0.4943, -0.2354), (-2.731, 0.4956, -0.2303), (-2.298, 0.5209, -0.2981), (-1.918, 0.5405, -0.05832), (-1.535, 0.5036, -0.1801), (-1.144, 0.4663, -0.03822), (-0.7696, 0.5131, 0.1433), (-0.3573, 0.4966, 0.2481), (0.1289, 0.4781, 0.1671), (-11.53, 0.5937, -0.2113), (-11.15, 0.5533, -0.1866), (-10.72, 0.5514, -0.2297), (-10.31, 0.5755, -0.08854), (-9.832, 0.6015, -0.004195), (-9.551, 0.587, 0.08338), (-9.148, 0.5498, 0.07569), (-8.728, 0.5538, 0.2197), (-8.385, 0.5485, 0.05575), (-7.91, 0.5654, -0.08233), (-7.614, 0.5956, 0.3262), (-7.107, 0.619, 0.09435), (-6.697, 0.585, 0.01091), (-6.35, 0.5705, 0.3199), (-5.956, 0.5677, 0.2596), (-5.621, 0.5991, 0.3406), (-5.152, 0.5525, 0.4288), (-4.86, 0.5623, 0.501), (-4.326, 0.5391, 0.06929), (-3.895, 0.5793, 0.1308), (-3.531, 0.5318, -0.1301), (-3.194, 0.5153, -0.1709), (-2.695, 0.5299, -0.2676), (-2.343, 0.5659, -0.1807), (-1.921, 0.5819, 0.001899), (-1.521, 0.5676, -0.2031), (-1.145, 0.5634, -0.09816), (-0.738, 0.627, 0.06899), (-0.3427, 0.5673, 0.1941), (0.09749, 0.5598, 0.1528), (-11.5, 0.6006, -0.217), (-11.13, 0.6488, -0.2271), (-10.67, 0.6463, -0.1958), (-10.32, 0.6353, -0.05709), (-9.912, 0.6007, -0.03118), (-9.45, 0.6693, 0.01309), (-9.116, 0.626, -0.02091), (-8.636, 0.6591, 0.169), (-8.311, 0.6254, 0.06145), (-7.914, 0.6365, -0.1745), (-7.577, 0.6317, 0.2067), (-7.112, 0.6401, 0.08513), (-6.79, 0.6534, 0.003545), (-6.433, 0.6544, 0.3575), (-5.923, 0.663, 0.312), (-5.569, 0.6362, 0.2973), (-5.197, 0.641, 0.3953), (-4.751, 0.7032, 0.4802), (-4.311, 0.6355, 0.1433), (-3.87, 0.6164, 0.1727), (-3.564, 0.6891, 0.0506), (-3.087, 0.5722, -0.06785), (-2.707, 0.6239, -0.03395), (-2.336, 0.6226, -0.08489), (-1.935, 0.7003, -0.002035), (-1.489, 0.5987, -0.2618), (-1.094, 0.6319, -0.1535), (-0.8202, 0.6852, -0.0007807), (-0.3576, 0.6684, 0.09508), (0.04553, 0.6503, 0.1427), (-11.56, 0.7528, -0.2833), (-11.15, 0.7489, -0.2939), (-10.74, 0.7038, -0.1866), (-10.3, 0.6389, -0.009377), (-9.862, 0.7341, -0.001523), (-9.504, 0.696, -0.06154), (-9.175, 0.7425, -0.09997), (-8.719, 0.7077, 0.2034), (-8.339, 0.6934, -0.08424), (-7.923, 0.7122, -0.1148), (-7.54, 0.7011, 0.04886), (-7.143, 0.7194, 0.01751), (-6.736, 0.7059, 0.07924), (-6.354, 0.71, 0.3321), (-5.906, 0.7029, 0.3274), (-5.593, 0.7744, 0.1737), (-5.168, 0.7253, 0.284), (-4.772, 0.742, 0.4516), (-4.269, 0.641, 0.2207), (-3.922, 0.7091, 0.1234), (-3.503, 0.6891, 0.06457), (-3.045, 0.6556, -0.001803), (-2.721, 0.7387, -0.06905), (-2.327, 0.702, -0.04346), (-1.922, 0.7324, -0.03403), (-1.471, 0.6378, -0.2473), (-1.1, 0.7381, -0.1664), (-0.7099, 0.6573, -0.08936), (-0.3814, 0.6618, 0.03816), (0.04001, 0.7392, 0.1643), (-11.51, 0.7678, -0.2237), (-11.07, 0.7107, -0.1647), (-10.75, 0.787, -0.1208), (-10.31, 0.7596, -0.01973), (-9.964, 0.8102, -0.03935), (-9.518, 0.759, -0.09269), (-9.198, 0.7454, -0.1209), (-8.677, 0.7551, 0.206), (-8.369, 0.7185, -0.1565), (-7.947, 0.7729, 0.01445), (-7.535, 0.7557, -0.04656), (-7.132, 0.7812, 0.02568), (-6.738, 0.7666, 0.01279), (-6.349, 0.7603, 0.2381), (-5.899, 0.7794, 0.2261), (-5.541, 0.6815, 0.1211), (-5.209, 0.7672, 0.3043), (-4.793, 0.8364, 0.3059), (-4.309, 0.7266, 0.1204), (-3.911, 0.7636, 0.1393), (-3.479, 0.7133, 0.03146), (-3.128, 0.747, -0.02267), (-2.742, 0.7703, -0.04282), (-2.341, 0.7572, -0.05291), (-1.901, 0.795, -0.0973), (-1.519, 0.7306, -0.2497), (-1.177, 0.729, -0.2028), (-0.6939, 0.744, -0.1606), (-0.3542, 0.7391, -0.05042), (0.02636, 0.7525, 0.08823), (-11.59, 0.8368, -0.2153), (-11.09, 0.8762, -0.2694), (-10.72, 0.8371, -0.1654), (-10.35, 0.7974, -0.03923), (-9.929, 0.8201, -0.08435), (-9.537, 0.8656, -0.09374), (-9.083, 0.8315, -0.1011), (-8.717, 0.8795, 0.09299), (-8.232, 0.8434, -0.07782), (-7.968, 0.7846, -0.0651), (-7.508, 0.8723, -0.1652), (-7.134, 0.8737, -0.1349), (-6.73, 0.8321, -0.06983), (-6.326, 0.9164, -0.03555), (-5.908, 0.8637, -0.1861), (-5.544, 0.8208, -0.1426), (-5.126, 0.868, -0.02896), (-4.675, 0.8766, -0.01648), (-4.407, 0.8481, 0.08171), (-3.916, 0.7926, 0.02414), (-3.557, 0.7986, 0.07078), (-3.07, 0.8614, -0.06098), (-2.66, 0.8322, -0.04288), (-2.325, 0.7609, -0.07138), (-1.871, 0.8728, -0.2045), (-1.484, 0.8142, -0.1623), (-1.121, 0.7984, -0.2643), (-0.809, 0.8443, -0.183), (-0.3335, 0.8182, 0.01916), (0.0289, 0.9359, -0.03812), (-11.58, 0.9336, -0.2782), (-11.1, 0.9115, -0.2094), (-10.74, 0.8731, -0.2225), (-10.29, 0.9044, -0.1859), (-9.92, 0.9284, -0.1718), (-9.6, 0.8744, -0.2279), (-9.151, 0.8725, -0.1316), (-8.714, 0.8945, -0.05313), (-8.327, 0.9608, -0.05169), (-7.957, 0.9169, -0.02177), (-7.524, 0.8311, -0.2589), (-7.101, 0.8836, -0.2174), (-6.725, 0.9575, -0.1199), (-6.363, 0.939, -0.04562), (-5.839, 0.9089, -0.1754), (-5.451, 0.8697, -0.2394), (-5.127, 0.8894, -0.1288), (-4.746, 0.8768, -0.06835), (-4.263, 0.9483, -0.07212), (-3.927, 0.8926, -0.04773), (-3.58, 0.9086, -0.08348), (-3.104, 0.8547, -0.1465), (-2.746, 0.9585, -0.1616), (-2.277, 0.9211, -0.2052), (-1.932, 0.895, -0.1879), (-1.562, 0.884, -0.2397), (-1.153, 0.894, -0.1534), (-0.7454, 0.8659, -0.267), (-0.3473, 0.9349, -0.1763), (0.05955, 0.8909, -0.04572)], [], [(404, 425, 424), (423, 442, 422), (425, 444, 424), (424, 443, 423), (420, 439, 419), (257, 280, 256), (410, 429, 409), (408, 427, 407), (402, 423, 422), (400, 421, 420), (400, 419, 399), (425, 446, 445), (399, 418, 398), (328, 346, 327), (404, 423, 403), (261, 284, 260), (255, 280, 279), (389, 408, 388), (381, 402, 401), (380, 399, 379), (378, 399, 398), (258, 283, 282), (369, 388, 368), (343, 362, 342), (361, 380, 360), (359, 380, 379), (358, 379, 378), (260, 283, 259), (237, 260, 236), (340, 359, 339), (280, 305, 304), (408, 429, 428), (361, 382, 381), (365, 384, 364), (281, 306, 305), (283, 308, 307), (303, 324, 323), (305, 326, 325), (325, 343, 324), (325, 345, 344), (344, 363, 343), (344, 365, 364), (345, 366, 365), (347, 366, 346), (362, 383, 382), (363, 384, 383), (367, 386, 366), (367, 388, 387), (384, 403, 383), (384, 405, 404), (386, 407, 406), (406, 427, 426), (382, 403, 402), (233, 258, 257), (232, 257, 256), (230, 255, 254), (390, 409, 389), (212, 236, 235), (385, 406, 405), (308, 327, 307), (406, 425, 405), (211, 233, 210), (210, 232, 209), (187, 211, 210), (327, 345, 326), (387, 408, 407), (234, 259, 258), (381, 400, 380), (231, 256, 255), (0, 18, 17), (1, 19, 18), (3, 19, 2), (4, 20, 3), (4, 22, 21), (18, 36, 35), (18, 34, 17), (16, 32, 15), (20, 36, 19), (6, 22, 5), (7, 23, 6), (14, 32, 31), (13, 31, 30), (13, 29, 12), (8, 24, 7), (9, 25, 8), (12, 28, 11), (11, 27, 10), (9, 27, 26), (86, 104, 85), (85, 103, 84), (86, 106, 105), (87, 107, 106), (84, 102, 83), (82, 102, 101), (81, 101, 100), (80, 100, 99), (79, 99, 98), (79, 97, 78), (78, 96, 77), (77, 95, 76), (75, 95, 94), (88, 108, 107), (91, 110, 90), (75, 93, 74), (91, 112, 111), (74, 92, 73), (72, 92, 91), (92, 113, 112), (94, 113, 93), (72, 90, 71), (69, 89, 88), (94, 115, 114), (69, 87, 68), (96, 115, 95), (20, 38, 37), (22, 38, 21), (23, 39, 22), (67, 87, 86), (66, 86, 85), (65, 85, 84), (23, 41, 40), (25, 41, 24), (64, 84, 83), (26, 42, 25), (63, 83, 82), (63, 81, 62), (27, 43, 26), (61, 81, 80), (60, 80, 79), (60, 78, 59), (28, 44, 27), (28, 46, 45), (29, 47, 46), (58, 78, 77), (30, 48, 47), (32, 48, 31), (33, 49, 32), (35, 52, 34), (36, 53, 35), (36, 55, 54), (57, 77, 76), (56, 76, 75), (38, 55, 37), (39, 56, 38), (56, 74, 55), (54, 74, 73), (39, 58, 57), (40, 59, 58), (41, 60, 59), (43, 60, 42), (43, 62, 61), (45, 62, 44), (46, 63, 45), (47, 64, 46), (48, 65, 47), (48, 67, 66), (49, 68, 67), (51, 68, 50), (53, 71, 52), (54, 72, 53), (238, 261, 237), (238, 263, 262), (239, 264, 263), (240, 265, 264), (242, 265, 241), (242, 267, 266), (245, 268, 244), (245, 270, 269), (247, 270, 246), (248, 271, 247), (249, 272, 248), (250, 273, 249), (251, 274, 250), (251, 276, 275), (253, 276, 252), (253, 278, 277), (255, 278, 254), (262, 287, 286), (307, 326, 306), (264, 287, 263), (265, 288, 264), (266, 289, 265), (266, 291, 290), (268, 293, 292), (269, 294, 293), (270, 295, 294), (272, 295, 271), (272, 297, 296), (273, 298, 297), (401, 422, 421), (275, 298, 274), (276, 299, 275), (277, 300, 276), (97, 116, 96), (97, 118, 117), (99, 118, 98), (99, 120, 119), (100, 121, 120), (102, 121, 101), (102, 123, 122), (103, 124, 123), (105, 124, 104), (105, 126, 125), (107, 126, 106), (108, 127, 107), (108, 129, 128), (282, 307, 306), (211, 235, 234), (110, 132, 131), (111, 133, 132), (112, 134, 133), (114, 134, 113), (114, 136, 135), (116, 136, 115), (116, 138, 137), (117, 139, 138), (119, 139, 118), (120, 140, 119), (120, 142, 141), (122, 142, 121), (122, 144, 143), (123, 145, 144), (124, 146, 145), (125, 147, 146), (127, 147, 126), (128, 148, 127), (128, 150, 149), (129, 151, 150), (132, 152, 131), (132, 154, 153), (133, 155, 154), (135, 155, 134), (135, 157, 156), (137, 157, 136), (137, 159, 158), (139, 159, 138), (140, 160, 139), (140, 162, 161), (141, 163, 162), (143, 163, 142), (144, 164, 143), (145, 165, 144), (146, 166, 145), (147, 167, 146), (147, 169, 168), (149, 169, 148), (150, 170, 149), (150, 172, 171), (152, 175, 174), (153, 176, 175), (154, 177, 176), (155, 178, 177), (156, 179, 178), (158, 179, 157), (158, 181, 180), (160, 181, 159), (160, 183, 182), (162, 183, 161), (163, 184, 162), (164, 185, 163), (164, 187, 186), (165, 188, 187), (167, 188, 166), (167, 190, 189), (169, 190, 168), (169, 192, 191), (170, 193, 192), (172, 193, 171), (172, 195, 194), (175, 197, 174), (175, 199, 198), (176, 200, 199), (177, 201, 200), (178, 202, 201), (180, 202, 179), (181, 203, 180), (182, 204, 181), (183, 205, 182), (184, 206, 183), (185, 207, 184), (185, 209, 208), (186, 210, 209), (190, 212, 189), (190, 214, 213), (191, 215, 214), (193, 215, 192), (194, 216, 193), (195, 217, 194), (195, 219, 218), (197, 221, 220), (199, 221, 198), (200, 222, 199), (201, 223, 200), (201, 225, 224), (202, 226, 225), (203, 227, 226), (204, 228, 227), (206, 228, 205), (206, 230, 229), (207, 231, 230), (213, 237, 236), (215, 237, 214), (216, 238, 215), (216, 240, 239), (218, 240, 217), (219, 241, 218), (220, 245, 244), (221, 246, 245), (222, 247, 246), (224, 247, 223), (224, 249, 248), (225, 250, 249), (227, 250, 226), (227, 252, 251), (228, 253, 252), (230, 253, 229), (366, 385, 365), (285, 308, 284), (349, 368, 348), (236, 259, 235), (209, 231, 208), (258, 281, 257), (189, 211, 188), (369, 390, 389), (347, 368, 367), (341, 362, 361), (329, 349, 348), (328, 348, 347), (323, 341, 322), (309, 328, 308), (278, 301, 277), (279, 302, 278), (323, 343, 342), (290, 311, 310), (293, 312, 292), (293, 314, 313), (294, 315, 314), (296, 315, 295), (297, 316, 296), (298, 317, 297), (299, 318, 298), (299, 320, 319), (300, 321, 320), (301, 322, 321), (303, 322, 302), (313, 331, 312), (314, 332, 313), (314, 334, 333), (315, 335, 334), (316, 336, 335), (317, 337, 336), (319, 337, 318), (319, 339, 338), (321, 339, 320), (321, 341, 340), (331, 352, 351), (333, 352, 332), (279, 304, 303), (333, 354, 353), (335, 354, 334), (335, 356, 355), (336, 357, 356), (338, 357, 337), (339, 358, 338), (340, 361, 360), (350, 369, 349), (351, 372, 371), (353, 372, 352), (353, 374, 373), (355, 374, 354), (356, 375, 355), (357, 376, 356), (358, 377, 357), (371, 392, 391), (373, 392, 372), (374, 393, 373), (375, 394, 374), (375, 396, 395), (377, 396, 376), (377, 398, 397), (392, 411, 391), (392, 413, 412), (394, 413, 393), (395, 414, 394), (395, 416, 415), (396, 417, 416), (398, 417, 397), (411, 432, 431), (412, 433, 432), (413, 434, 433), (415, 434, 414), (415, 436, 435), (416, 437, 436), (417, 438, 437), (419, 438, 418), (420, 441, 440), (421, 442, 441), (305, 324, 304), (426, 447, 446), (531, 551, 530), (102, 122, 121), (100, 101, 121), (99, 100, 120), (99, 119, 118), (97, 98, 118), (97, 117, 116), (96, 116, 115), (94, 95, 115), (94, 114, 113), (92, 93, 113), (91, 92, 112), (91, 111, 110), (88, 89, 108), (87, 88, 107), (86, 87, 106), (86, 105, 104), (85, 104, 103), (84, 103, 102), (82, 83, 102), (81, 82, 101), (80, 81, 100), (79, 80, 99), (79, 98, 97), (78, 97, 96), (77, 96, 95), (75, 76, 95), (75, 94, 93), (74, 93, 92), (72, 73, 92), (72, 91, 90), (69, 70, 89), (69, 88, 87), (67, 68, 87), (66, 67, 86), (65, 66, 85), (64, 65, 84), (63, 64, 83), (63, 82, 81), (61, 62, 81), (60, 61, 80), (60, 79, 78), (58, 59, 78), (57, 58, 77), (56, 57, 76), (56, 75, 74), (54, 55, 74), (54, 73, 72), (53, 72, 71), (51, 69, 68), (49, 50, 68), (48, 49, 67), (48, 66, 65), (47, 65, 64), (46, 64, 63), (45, 63, 62), (43, 44, 62), (43, 61, 60), (0, 1, 18), (1, 2, 19), (3, 20, 19), (4, 21, 20), (4, 5, 22), (6, 23, 22), (7, 24, 23), (8, 25, 24), (9, 26, 25), (9, 10, 27), (11, 28, 27), (12, 29, 28), (13, 30, 29), (13, 14, 31), (14, 15, 32), (16, 33, 32), (18, 35, 34), (18, 19, 36), (20, 37, 36), (20, 21, 38), (22, 39, 38), (23, 40, 39), (23, 24, 41), (25, 42, 41), (26, 43, 42), (27, 44, 43), (28, 45, 44), (28, 29, 46), (29, 30, 47), (30, 31, 48), (32, 49, 48), (33, 50, 49), (35, 53, 52), (36, 54, 53), (36, 37, 55), (38, 56, 55), (39, 57, 56), (39, 40, 58), (40, 41, 59), (41, 42, 60), (597, 616, 596), (595, 616, 615), (594, 615, 614), (594, 613, 593), (592, 613, 612), (592, 611, 591), (591, 610, 590), (589, 610, 609), (588, 609, 608), (587, 608, 607), (586, 607, 606), (585, 606, 605), (584, 605, 604), (583, 604, 603), (583, 602, 582), (581, 602, 601), (580, 601, 600), (580, 599, 579), (578, 599, 598), (577, 596, 576), (576, 595, 575), (575, 594, 574), (574, 593, 573), (572, 593, 592), (571, 592, 591), (571, 590, 570), (569, 590, 589), (568, 589, 588), (567, 588, 587), (566, 587, 586), (566, 585, 565), (565, 584, 564), (563, 584, 583), (563, 582, 562), (562, 581, 561), (561, 580, 560), (559, 580, 579), (558, 579, 578), (555, 577, 576), (555, 575, 554), (553, 575, 574), (552, 574, 573), (552, 572, 551), (550, 572, 571), (550, 570, 549), (549, 569, 548), (548, 568, 547), (546, 568, 567), (545, 567, 566), (544, 566, 565), (544, 564, 543), (543, 563, 542), (542, 562, 541), (540, 562, 561), (540, 560, 539), (538, 560, 559), (537, 559, 558), (536, 556, 535), (534, 556, 555), (534, 554, 533), (532, 554, 553), (532, 552, 531), (428, 447, 427), (529, 551, 550), (529, 549, 528), (527, 549, 548), (526, 548, 547), (526, 546, 525), (524, 546, 545), (523, 545, 544), (523, 543, 522), (522, 542, 521), (521, 541, 520), (519, 541, 540), (519, 539, 518), (518, 538, 517), (517, 537, 516), (515, 535, 514), (514, 534, 513), (513, 533, 512), (512, 532, 511), (510, 532, 531), (510, 530, 509), (508, 530, 529), (507, 529, 528), (507, 527, 506), (506, 526, 505), (505, 525, 504), (503, 525, 524), (503, 523, 502), (502, 522, 501), (500, 522, 521), (500, 520, 499), (498, 520, 519), (498, 518, 497), (496, 518, 517), (496, 516, 495), (492, 515, 514), (492, 513, 491), (490, 513, 512), (490, 511, 489), (488, 511, 510), (488, 509, 487), (487, 508, 486), (485, 508, 507), (484, 507, 506), (483, 506, 505), (483, 504, 482), (482, 503, 481), (481, 502, 480), (480, 501, 479), (479, 500, 478), (478, 499, 477), (477, 498, 476), (475, 498, 497), (475, 496, 474), (474, 495, 473), (472, 493, 471), (470, 493, 492), (470, 491, 469), (468, 491, 490), (468, 489, 467), (466, 489, 488), (465, 488, 487), (464, 487, 486), (464, 485, 463), (463, 484, 462), (462, 483, 461), (460, 483, 482), (459, 482, 481), (459, 480, 458), (458, 479, 457), (456, 479, 478), (455, 478, 477), (454, 477, 476), (453, 476, 475), (453, 474, 452), (451, 474, 473), (449, 470, 469), (448, 469, 468), (448, 467, 447), (446, 467, 466), (446, 465, 445), (444, 465, 464), (443, 464, 463), (442, 463, 462), (442, 461, 441), (441, 460, 440), (440, 459, 439), (438, 459, 458), (437, 458, 457), (437, 456, 436), (436, 455, 435), (435, 454, 434), (433, 454, 453), (433, 452, 432), (431, 452, 451), (430, 449, 429), (428, 449, 448), (102, 103, 123), (203, 204, 227), (105, 125, 124), (236, 260, 259), (103, 104, 124), (105, 106, 126), (107, 127, 126), (108, 128, 127), (108, 109, 129), (110, 111, 132), (111, 112, 133), (112, 113, 134), (114, 135, 134), (114, 115, 136), (116, 137, 136), (255, 256, 280), (116, 117, 138), (117, 118, 139), (119, 140, 139), (120, 141, 140), (120, 121, 142), (122, 143, 142), (122, 123, 144), (237, 261, 260), (123, 124, 145), (124, 125, 146), (125, 126, 147), (127, 148, 147), (128, 149, 148), (128, 129, 150), (129, 130, 151), (234, 235, 259), (233, 234, 258), (132, 153, 152), (132, 133, 154), (133, 134, 155), (135, 156, 155), (135, 136, 157), (137, 158, 157), (137, 138, 159), (139, 160, 159), (140, 161, 160), (140, 141, 162), (141, 142, 163), (143, 164, 163), (144, 165, 164), (232, 233, 257), (145, 166, 165), (146, 167, 166), (147, 168, 167), (147, 148, 169), (149, 170, 169), (150, 171, 170), (150, 151, 172), (152, 153, 175), (153, 154, 176), (154, 155, 177), (155, 156, 178), (156, 157, 179), (158, 180, 179), (158, 159, 181), (160, 182, 181), (160, 161, 183), (162, 184, 183), (163, 185, 184), (164, 186, 185), (164, 165, 187), (165, 166, 188), (167, 189, 188), (167, 168, 190), (169, 191, 190), (169, 170, 192), (170, 171, 193), (172, 194, 193), (172, 173, 195), (175, 198, 197), (175, 176, 199), (176, 177, 200), (177, 178, 201), (178, 179, 202), (180, 203, 202), (181, 204, 203), (182, 205, 204), (183, 206, 205), (184, 207, 206), (185, 208, 207), (231, 232, 256), (185, 186, 209), (186, 187, 210), (190, 213, 212), (190, 191, 214), (191, 192, 215), (193, 216, 215), (209, 232, 231), (194, 217, 216), (195, 218, 217), (195, 196, 219), (197, 198, 221), (199, 222, 221), (200, 223, 222), (201, 224, 223), (201, 202, 225), (202, 203, 226), (230, 231, 255), (204, 205, 228), (206, 229, 228), (206, 207, 230), (207, 208, 231), (213, 214, 237), (215, 238, 237), (216, 239, 238), (216, 217, 240), (218, 241, 240), (219, 242, 241), (220, 221, 245), (221, 222, 246), (222, 223, 247), (224, 248, 247), (224, 225, 249), (225, 226, 250), (227, 251, 250), (227, 228, 252), (228, 229, 253), (230, 254, 253), (238, 262, 261), (238, 239, 263), (239, 240, 264), (240, 241, 265), (242, 266, 265), (242, 243, 267), (245, 269, 268), (245, 246, 270), (247, 271, 270), (248, 272, 271), (249, 273, 272), (250, 274, 273), (251, 275, 274), (251, 252, 276), (253, 277, 276), (253, 254, 278), (255, 279, 278), (212, 213, 236), (211, 234, 233), (210, 233, 232), (189, 212, 211), (187, 188, 211), (211, 212, 235), (260, 284, 283), (269, 270, 294), (270, 271, 295), (272, 296, 295), (272, 273, 297), (273, 274, 298), (275, 299, 298), (276, 300, 299), (277, 301, 300), (278, 302, 301), (279, 303, 302), (404, 424, 423), (289, 290, 310), (290, 291, 311), (293, 313, 312), (293, 294, 314), (294, 295, 315), (296, 316, 315), (297, 317, 316), (298, 318, 317), (299, 319, 318), (299, 300, 320), (300, 301, 321), (301, 302, 322), (303, 323, 322), (313, 332, 331), (314, 333, 332), (314, 315, 334), (315, 316, 335), (316, 317, 336), (317, 318, 337), (319, 338, 337), (319, 320, 339), (321, 340, 339), (321, 322, 341), (331, 332, 352), (333, 353, 352), (333, 334, 354), (335, 355, 354), (328, 329, 348), (358, 359, 379), (335, 336, 356), (336, 337, 357), (338, 358, 357), (339, 359, 358), (340, 341, 361), (350, 370, 369), (351, 352, 372), (353, 373, 372), (353, 354, 374), (355, 375, 374), (356, 376, 375), (357, 377, 376), (358, 378, 377), (285, 309, 308), (371, 372, 392), (373, 393, 392), (374, 394, 393), (375, 395, 394), (375, 376, 396), (377, 397, 396), (377, 378, 398), (408, 409, 429), (392, 412, 411), (392, 393, 413), (394, 414, 413), (395, 415, 414), (395, 396, 416), (396, 397, 417), (398, 418, 417), (420, 440, 439), (411, 412, 432), (412, 413, 433), (413, 414, 434), (415, 435, 434), (415, 416, 436), (416, 417, 437), (417, 418, 438), (419, 439, 438), (420, 421, 441), (421, 422, 442), (410, 430, 429), (261, 285, 284), (390, 410, 409), (428, 429, 449), (268, 269, 293), (408, 428, 427), (400, 401, 421), (400, 420, 419), (401, 402, 422), (424, 444, 443), (381, 401, 400), (380, 400, 399), (369, 370, 390), (361, 362, 382), (303, 304, 324), (359, 360, 380), (378, 379, 399), (344, 345, 365), (340, 360, 359), (362, 363, 383), (327, 346, 345), (399, 419, 418), (305, 325, 324), (343, 363, 362), (307, 327, 326), (402, 403, 423), (361, 381, 380), (369, 389, 388), (389, 409, 408), (262, 263, 287), (264, 288, 287), (265, 289, 288), (381, 382, 402), (266, 290, 289), (266, 267, 291), (428, 448, 447), (425, 426, 446), (425, 445, 444), (423, 443, 442), (426, 427, 447), (430, 450, 449), (470, 492, 491), (470, 471, 493), (472, 494, 493), (474, 496, 495), (475, 497, 496), (475, 476, 498), (477, 499, 498), (478, 500, 499), (479, 501, 500), (480, 502, 501), (481, 503, 502), (482, 504, 503), (483, 505, 504), (483, 484, 506), (484, 485, 507), (485, 486, 508), (487, 509, 508), (488, 510, 509), (488, 489, 511), (490, 512, 511), (490, 491, 513), (492, 514, 513), (492, 493, 515), (496, 517, 516), (496, 497, 518), (498, 519, 518), (498, 499, 520), (500, 521, 520), (500, 501, 522), (502, 523, 522), (503, 524, 523), (503, 504, 525), (505, 526, 525), (506, 527, 526), (507, 528, 527), (507, 508, 529), (468, 469, 491), (431, 432, 452), (433, 453, 452), (433, 434, 454), (435, 455, 454), (436, 456, 455), (437, 457, 456), (437, 438, 458), (438, 439, 459), (440, 460, 459), (441, 461, 460), (442, 462, 461), (442, 443, 463), (443, 444, 464), (444, 445, 465), (446, 466, 465), (446, 447, 467), (448, 468, 467), (448, 449, 469), (449, 450, 470), (451, 452, 474), (453, 475, 474), (453, 454, 476), (454, 455, 477), (455, 456, 478), (508, 509, 530), (456, 457, 479), (458, 480, 479), (459, 481, 480), (459, 460, 482), (460, 461, 483), (462, 484, 483), (463, 485, 484), (464, 486, 485), (468, 490, 489), (464, 465, 487), (466, 467, 489), (465, 466, 488), (545, 546, 567), (546, 547, 568), (544, 545, 566), (510, 531, 530), (544, 565, 564), (543, 564, 563), (548, 569, 568), (542, 563, 562), (540, 541, 562), (549, 570, 569), (550, 571, 570), (550, 551, 572), (552, 573, 572), (552, 553, 574), (553, 554, 575), (540, 561, 560), (555, 576, 575), (538, 539, 560), (537, 538, 559), (536, 557, 556), (555, 556, 577), (558, 559, 579), (559, 560, 580), (534, 535, 556), (510, 511, 532), (534, 555, 554), (512, 533, 532), (513, 534, 533), (514, 535, 534), (532, 533, 554), (532, 553, 552), (515, 536, 535), (517, 538, 537), (518, 539, 538), (519, 540, 539), (531, 552, 551), (519, 520, 541), (521, 542, 541), (522, 543, 542), (523, 544, 543), (523, 524, 545), (524, 525, 546), (526, 547, 546), (561, 581, 580), (526, 527, 548), (527, 528, 549), (529, 550, 549), (529, 530, 551), (575, 595, 594), (576, 596, 595), (577, 597, 596), (578, 579, 599), (580, 600, 599), (562, 582, 581), (574, 594, 593), (580, 581, 601), (563, 583, 582), (563, 564, 584), (565, 585, 584), (572, 573, 593), (571, 572, 592), (566, 586, 585), (571, 591, 590), (566, 567, 587), (587, 588, 608), (567, 568, 588), (581, 582, 602), (583, 603, 602), (568, 569, 589), (583, 584, 604), (586, 587, 607), (569, 570, 590), (585, 586, 606), (584, 585, 605), (367, 368, 388), (367, 387, 386), (386, 387, 407), (365, 385, 384), (257, 281, 280), (341, 342, 362), (406, 426, 425), (363, 364, 384), (347, 348, 368), (597, 617, 616), (347, 367, 366), (595, 596, 616), (588, 589, 609), (589, 590, 610), (591, 611, 610), (592, 612, 611), (592, 593, 613), (349, 369, 368), (366, 386, 385), (404, 405, 425), (280, 281, 305), (594, 614, 613), (594, 595, 615), (345, 346, 366), (329, 330, 349), (328, 347, 346), (344, 364, 363), (305, 306, 326), (281, 282, 306), (258, 259, 283), (325, 326, 345), (258, 282, 281), (323, 324, 343), (385, 386, 406), (309, 329, 328), (387, 388, 408), (323, 342, 341), (279, 280, 304), (325, 344, 343), (282, 283, 307), (308, 328, 327), (283, 284, 308), (406, 407, 427), (384, 385, 405), (384, 404, 403), (382, 383, 403), (618, 619, 649, 648), (619, 620, 650, 649), (620, 621, 651, 650), (621, 622, 652, 651), (622, 623, 653, 652), (623, 624, 654, 653), (624, 625, 655, 654), (625, 626, 656, 655), (626, 627, 657, 656), (627, 628, 658, 657), (628, 629, 659, 658), (629, 630, 660, 659), (630, 631, 661, 660), (631, 632, 662, 661), (632, 633, 663, 662), (633, 634, 664, 663), (634, 635, 665, 664), (635, 636, 666, 665), (636, 637, 667, 666), (637, 638, 668, 667), (638, 639, 669, 668), (639, 640, 670, 669), (640, 641, 671, 670), (641, 642, 672, 671), (642, 643, 673, 672), (643, 644, 674, 673), (644, 645, 675, 674), (645, 646, 676, 675), (646, 647, 677, 676), (648, 649, 679, 678), (649, 650, 680, 679), (650, 651, 681, 680), (651, 652, 682, 681), (652, 653, 683, 682), (653, 654, 684, 683), (654, 655, 685, 684), (655, 656, 686, 685), (656, 657, 687, 686), (657, 658, 688, 687), (658, 659, 689, 688), (659, 660, 690, 689), (660, 661, 691, 690), (661, 662, 692, 691), (662, 663, 693, 692), (663, 664, 694, 693), (664, 665, 695, 694), (665, 666, 696, 695), (666, 667, 697, 696), (667, 668, 698, 697), (668, 669, 699, 698), (669, 670, 700, 699), (670, 671, 701, 700), (671, 672, 702, 701), (672, 673, 703, 702), (673, 674, 704, 703), (674, 675, 705, 704), (675, 676, 706, 705), (676, 677, 707, 706), (678, 679, 709, 708), (679, 680, 710, 709), (680, 681, 711, 710), (681, 682, 712, 711), (682, 683, 713, 712), (683, 684, 714, 713), (684, 685, 715, 714), (685, 686, 716, 715), (686, 687, 717, 716), (687, 688, 718, 717), (688, 689, 719, 718), (689, 690, 720, 719), (690, 691, 721, 720), (691, 692, 722, 721), (692, 693, 723, 722), (693, 694, 724, 723), (694, 695, 725, 724), (695, 696, 726, 725), (696, 697, 727, 726), (697, 698, 728, 727), (698, 699, 729, 728), (699, 700, 730, 729), (700, 701, 731, 730), (701, 702, 732, 731), (702, 703, 733, 732), (703, 704, 734, 733), (704, 705, 735, 734), (705, 706, 736, 735), (706, 707, 737, 736), (708, 709, 739, 738), (709, 710, 740, 739), (710, 711, 741, 740), (711, 712, 742, 741), (712, 713, 743, 742), (713, 714, 744, 743), (714, 715, 745, 744), (715, 716, 746, 745), (716, 717, 747, 746), (717, 718, 748, 747), (718, 719, 749, 748), (719, 720, 750, 749), (720, 721, 751, 750), (721, 722, 752, 751), (722, 723, 753, 752), (723, 724, 754, 753), (724, 725, 755, 754), (725, 726, 756, 755), (726, 727, 757, 756), (727, 728, 758, 757), (728, 729, 759, 758), (729, 730, 760, 759), (730, 731, 761, 760), (731, 732, 762, 761), (732, 733, 763, 762), (733, 734, 764, 763), (734, 735, 765, 764), (735, 736, 766, 765), (736, 737, 767, 766), (738, 739, 769, 768), (739, 740, 770, 769), (740, 741, 771, 770), (741, 742, 772, 771), (742, 743, 773, 772), (743, 744, 774, 773), (744, 745, 775, 774), (745, 746, 776, 775), (746, 747, 777, 776), (747, 748, 778, 777), (748, 749, 779, 778), (749, 750, 780, 779), (750, 751, 781, 780), (751, 752, 782, 781), (752, 753, 783, 782), (753, 754, 784, 783), (754, 755, 785, 784), (755, 756, 786, 785), (756, 757, 787, 786), (757, 758, 788, 787), (758, 759, 789, 788), (759, 760, 790, 789), (760, 761, 791, 790), (761, 762, 792, 791), (762, 763, 793, 792), (763, 764, 794, 793), (764, 765, 795, 794), (765, 766, 796, 795), (766, 767, 797, 796), (768, 769, 799, 798), (769, 770, 800, 799), (770, 771, 801, 800), (771, 772, 802, 801), (772, 773, 803, 802), (773, 774, 804, 803), (774, 775, 805, 804), (775, 776, 806, 805), (776, 777, 807, 806), (777, 778, 808, 807), (778, 779, 809, 808), (779, 780, 810, 809), (780, 781, 811, 810), (781, 782, 812, 811), (782, 783, 813, 812), (783, 784, 814, 813), (784, 785, 815, 814), (785, 786, 816, 815), (786, 787, 817, 816), (787, 788, 818, 817), (788, 789, 819, 818), (789, 790, 820, 819), (790, 791, 821, 820), (791, 792, 822, 821), (792, 793, 823, 822), (793, 794, 824, 823), (794, 795, 825, 824), (795, 796, 826, 825), (796, 797, 827, 826), (798, 799, 829, 828), (799, 800, 830, 829), (800, 801, 831, 830), (801, 802, 832, 831), (802, 803, 833, 832), (803, 804, 834, 833), (804, 805, 835, 834), (805, 806, 836, 835), (806, 807, 837, 836), (807, 808, 838, 837), (808, 809, 839, 838), (809, 810, 840, 839), (810, 811, 841, 840), (811, 812, 842, 841), (812, 813, 843, 842), (813, 814, 844, 843), (814, 815, 845, 844), (815, 816, 846, 845), (816, 817, 847, 846), (817, 818, 848, 847), (818, 819, 849, 848), (819, 820, 850, 849), (820, 821, 851, 850), (821, 822, 852, 851), (822, 823, 853, 852), (823, 824, 854, 853), (824, 825, 855, 854), (825, 826, 856, 855), (826, 827, 857, 856), (828, 829, 859, 858), (829, 830, 860, 859), (830, 831, 861, 860), (831, 832, 862, 861), (832, 833, 863, 862), (833, 834, 864, 863), (834, 835, 865, 864), (835, 836, 866, 865), (836, 837, 867, 866), (837, 838, 868, 867), (838, 839, 869, 868), (839, 840, 870, 869), (840, 841, 871, 870), (841, 842, 872, 871), (842, 843, 873, 872), (843, 844, 874, 873), (844, 845, 875, 874), (845, 846, 876, 875), (846, 847, 877, 876), (847, 848, 878, 877), (848, 849, 879, 878), (849, 850, 880, 879), (850, 851, 881, 880), (851, 852, 882, 881), (852, 853, 883, 882), (853, 854, 884, 883), (854, 855, 885, 884), (855, 856, 886, 885), (856, 857, 887, 886), (858, 859, 889, 888), (859, 860, 890, 889), (860, 861, 891, 890), (861, 862, 892, 891), (862, 863, 893, 892), (863, 864, 894, 893), (864, 865, 895, 894), (865, 866, 896, 895), (866, 867, 897, 896), (867, 868, 898, 897), (868, 869, 899, 898), (869, 870, 900, 899), (870, 871, 901, 900), (874, 875, 903, 902), (875, 876, 904, 903), (876, 877, 905, 904), (877, 878, 906, 905), (878, 879, 907, 906), (879, 880, 908, 907), (880, 881, 909, 908), (881, 882, 910, 909), (882, 883, 911, 910), (883, 884, 912, 911), (884, 885, 913, 912), (885, 886, 914, 913), (886, 887, 915, 914), (888, 889, 917, 916), (889, 890, 918, 917), (890, 891, 919, 918), (891, 892, 920, 919), (892, 893, 921, 920), (893, 894, 922, 921), (894, 895, 923, 922), (895, 896, 924, 923), (896, 897, 925, 924), (897, 898, 926, 925), (898, 899, 927, 926), (899, 900, 928, 927), (900, 901, 929, 928), (902, 903, 932, 931), (903, 904, 933, 932), (904, 905, 934, 933), (905, 906, 935, 934), (906, 907, 936, 935), (907, 908, 937, 936), (908, 909, 938, 937), (909, 910, 939, 938), (910, 911, 940, 939), (911, 912, 941, 940), (912, 913, 942, 941), (913, 914, 943, 942), (914, 915, 944, 943), (916, 917, 946, 945), (917, 918, 947, 946), (918, 919, 948, 947), (919, 920, 949, 948), (920, 921, 950, 949), (921, 922, 951, 950), (922, 923, 952, 951), (923, 924, 953, 952), (924, 925, 954, 953), (925, 926, 955, 954), (926, 927, 956, 955), (927, 928, 957, 956), (928, 929, 958, 957), (929, 930, 959, 958), (931, 932, 962, 961), (932, 933, 963, 962), (933, 934, 964, 963), (934, 935, 965, 964), (935, 936, 966, 965), (936, 937, 967, 966), (937, 938, 968, 967), (938, 939, 969, 968), (939, 940, 970, 969), (940, 941, 971, 970), (941, 942, 972, 971), (942, 943, 973, 972), (943, 944, 974, 973), (945, 946, 976, 975), (946, 947, 977, 976), (947, 948, 978, 977), (948, 949, 979, 978), (949, 950, 980, 979), (950, 951, 981, 980), (951, 952, 982, 981), (952, 953, 983, 982), (953, 954, 984, 983), (954, 955, 985, 984), (955, 956, 986, 985), (956, 957, 987, 986), (957, 958, 988, 987), (958, 959, 989, 988), (959, 960, 990, 989), (960, 961, 991, 990), (961, 962, 992, 991), (962, 963, 993, 992), (963, 964, 994, 993), (964, 965, 995, 994), (965, 966, 996, 995), (966, 967, 997, 996), (967, 968, 998, 997), (968, 969, 999, 998), (969, 970, 1000, 999), (970, 971, 1001, 1000), (971, 972, 1002, 1001), (972, 973, 1003, 1002), (973, 974, 1004, 1003), (975, 976, 1006, 1005), (976, 977, 1007, 1006), (977, 978, 1008, 1007), (978, 979, 1009, 1008), (979, 980, 1010, 1009), (980, 981, 1011, 1010), (981, 982, 1012, 1011), (982, 983, 1013, 1012), (983, 984, 1014, 1013), (984, 985, 1015, 1014), (985, 986, 1016, 1015), (986, 987, 1017, 1016), (987, 988, 1018, 1017), (988, 989, 1019, 1018), (989, 990, 1020, 1019), (990, 991, 1021, 1020), (991, 992, 1022, 1021), (992, 993, 1023, 1022), (993, 994, 1024, 1023), (994, 995, 1025, 1024), (995, 996, 1026, 1025), (996, 997, 1027, 1026), (997, 998, 1028, 1027), (998, 999, 1029, 1028), (999, 1000, 1030, 1029), (1000, 1001, 1031, 1030), (1001, 1002, 1032, 1031), (1002, 1003, 1033, 1032), (1003, 1004, 1034, 1033), (1005, 1006, 1036, 1035), (1006, 1007, 1037, 1036), (1007, 1008, 1038, 1037), (1008, 1009, 1039, 1038), (1009, 1010, 1040, 1039), (1010, 1011, 1041, 1040), (1011, 1012, 1042, 1041), (1012, 1013, 1043, 1042), (1013, 1014, 1044, 1043), (1014, 1015, 1045, 1044), (1015, 1016, 1046, 1045), (1016, 1017, 1047, 1046), (1017, 1018, 1048, 1047), (1018, 1019, 1049, 1048), (1019, 1020, 1050, 1049), (1020, 1021, 1051, 1050), (1021, 1022, 1052, 1051), (1022, 1023, 1053, 1052), (1023, 1024, 1054, 1053), (1024, 1025, 1055, 1054), (1025, 1026, 1056, 1055), (1026, 1027, 1057, 1056), (1027, 1028, 1058, 1057), (1028, 1029, 1059, 1058), (1029, 1030, 1060, 1059), (1030, 1031, 1061, 1060), (1031, 1032, 1062, 1061), (1032, 1033, 1063, 1062), (1033, 1034, 1064, 1063), (1035, 1036, 1066, 1065), (1036, 1037, 1067, 1066), (1037, 1038, 1068, 1067), (1038, 1039, 1069, 1068), (1039, 1040, 1070, 1069), (1040, 1041, 1071, 1070), (1041, 1042, 1072, 1071), (1042, 1043, 1073, 1072), (1043, 1044, 1074, 1073), (1044, 1045, 1075, 1074), (1045, 1046, 1076, 1075), (1046, 1047, 1077, 1076), (1047, 1048, 1078, 1077), (1048, 1049, 1079, 1078), (1049, 1050, 1080, 1079), (1050, 1051, 1081, 1080), (1051, 1052, 1082, 1081), (1052, 1053, 1083, 1082), (1053, 1054, 1084, 1083), (1054, 1055, 1085, 1084), (1055, 1056, 1086, 1085), (1056, 1057, 1087, 1086), (1057, 1058, 1088, 1087), (1058, 1059, 1089, 1088), (1059, 1060, 1090, 1089), (1060, 1061, 1091, 1090), (1061, 1062, 1092, 1091), (1062, 1063, 1093, 1092), (1063, 1064, 1094, 1093), (1065, 1066, 1096, 1095), (1066, 1067, 1097, 1096), (1067, 1068, 1098, 1097), (1068, 1069, 1099, 1098), (1069, 1070, 1100, 1099), (1070, 1071, 1101, 1100), (1071, 1072, 1102, 1101), (1072, 1073, 1103, 1102), (1073, 1074, 1104, 1103), (1074, 1075, 1105, 1104), (1075, 1076, 1106, 1105), (1076, 1077, 1107, 1106), (1077, 1078, 1108, 1107), (1078, 1079, 1109, 1108), (1079, 1080, 1110, 1109), (1080, 1081, 1111, 1110), (1081, 1082, 1112, 1111), (1082, 1083, 1113, 1112), (1083, 1084, 1114, 1113), (1084, 1085, 1115, 1114), (1085, 1086, 1116, 1115), (1086, 1087, 1117, 1116), (1087, 1088, 1118, 1117), (1088, 1089, 1119, 1118), (1089, 1090, 1120, 1119), (1090, 1091, 1121, 1120), (1091, 1092, 1122, 1121), (1092, 1093, 1123, 1122), (1093, 1094, 1124, 1123), (1095, 1096, 1126, 1125), (1096, 1097, 1127, 1126), (1097, 1098, 1128, 1127), (1098, 1099, 1129, 1128), (1099, 1100, 1130, 1129), (1100, 1101, 1131, 1130), (1101, 1102, 1132, 1131), (1102, 1103, 1133, 1132), (1103, 1104, 1134, 1133), (1104, 1105, 1135, 1134), (1105, 1106, 1136, 1135), (1106, 1107, 1137, 1136), (1107, 1108, 1138, 1137), (1108, 1109, 1139, 1138), (1109, 1110, 1140, 1139), (1110, 1111, 1141, 1140), (1111, 1112, 1142, 1141), (1112, 1113, 1143, 1142), (1113, 1114, 1144, 1143), (1114, 1115, 1145, 1144), (1115, 1116, 1146, 1145), (1116, 1117, 1147, 1146), (1117, 1118, 1148, 1147), (1118, 1119, 1149, 1148), (1119, 1120, 1150, 1149), (1120, 1121, 1151, 1150), (1121, 1122, 1152, 1151), (1122, 1123, 1153, 1152), (1123, 1124, 1154, 1153), (1125, 1126, 1156, 1155), (1126, 1127, 1157, 1156), (1127, 1128, 1158, 1157), (1128, 1129, 1159, 1158), (1129, 1130, 1160, 1159), (1130, 1131, 1161, 1160), (1131, 1132, 1162, 1161), (1132, 1133, 1163, 1162), (1133, 1134, 1164, 1163), (1134, 1135, 1165, 1164), (1135, 1136, 1166, 1165), (1136, 1137, 1167, 1166), (1137, 1138, 1168, 1167), (1138, 1139, 1169, 1168), (1139, 1140, 1170, 1169), (1140, 1141, 1171, 1170), (1141, 1142, 1172, 1171), (1142, 1143, 1173, 1172), (1143, 1144, 1174, 1173), (1144, 1145, 1175, 1174), (1145, 1146, 1176, 1175), (1146, 1147, 1177, 1176), (1147, 1148, 1178, 1177), (1148, 1149, 1179, 1178), (1149, 1150, 1180, 1179), (1150, 1151, 1181, 1180), (1151, 1152, 1182, 1181), (1152, 1153, 1183, 1182), (1153, 1154, 1184, 1183), (1155, 1156, 1186, 1185), (1156, 1157, 1187, 1186), (1157, 1158, 1188, 1187), (1158, 1159, 1189, 1188), (1159, 1160, 1190, 1189), (1160, 1161, 1191, 1190), (1161, 1162, 1192, 1191), (1162, 1163, 1193, 1192), (1163, 1164, 1194, 1193), (1164, 1165, 1195, 1194), (1165, 1166, 1196, 1195), (1166, 1167, 1197, 1196), (1167, 1168, 1198, 1197), (1168, 1169, 1199, 1198), (1169, 1170, 1200, 1199), (1170, 1171, 1201, 1200), (1171, 1172, 1202, 1201), (1172, 1173, 1203, 1202), (1173, 1174, 1204, 1203), (1174, 1175, 1205, 1204), (1175, 1176, 1206, 1205), (1176, 1177, 1207, 1206), (1177, 1178, 1208, 1207), (1178, 1179, 1209, 1208), (1179, 1180, 1210, 1209), (1180, 1181, 1211, 1210), (1181, 1182, 1212, 1211), (1182, 1183, 1213, 1212), (1183, 1184, 1214, 1213), (1185, 1186, 1216, 1215), (1186, 1187, 1217, 1216), (1187, 1188, 1218, 1217), (1188, 1189, 1219, 1218), (1189, 1190, 1220, 1219), (1190, 1191, 1221, 1220), (1191, 1192, 1222, 1221), (1192, 1193, 1223, 1222), (1193, 1194, 1224, 1223), (1194, 1195, 1225, 1224), (1195, 1196, 1226, 1225), (1196, 1197, 1227, 1226), (1197, 1198, 1228, 1227), (1198, 1199, 1229, 1228), (1199, 1200, 1230, 1229), (1200, 1201, 1231, 1230), (1201, 1202, 1232, 1231), (1202, 1203, 1233, 1232), (1203, 1204, 1234, 1233), (1204, 1205, 1235, 1234), (1205, 1206, 1236, 1235), (1206, 1207, 1237, 1236), (1207, 1208, 1238, 1237), (1208, 1209, 1239, 1238), (1209, 1210, 1240, 1239), (1210, 1211, 1241, 1240), (1211, 1212, 1242, 1241), (1212, 1213, 1243, 1242), (1213, 1214, 1244, 1243), (1215, 1216, 1246, 1245), (1216, 1217, 1247, 1246), (1217, 1218, 1248, 1247), (1218, 1219, 1249, 1248), (1219, 1220, 1250, 1249), (1220, 1221, 1251, 1250), (1221, 1222, 1252, 1251), (1222, 1223, 1253, 1252), (1223, 1224, 1254, 1253), (1224, 1225, 1255, 1254), (1225, 1226, 1256, 1255), (1226, 1227, 1257, 1256), (1227, 1228, 1258, 1257), (1228, 1229, 1259, 1258), (1229, 1230, 1260, 1259), (1230, 1231, 1261, 1260), (1231, 1232, 1262, 1261), (1232, 1233, 1263, 1262), (1233, 1234, 1264, 1263), (1234, 1235, 1265, 1264), (1235, 1236, 1266, 1265), (1236, 1237, 1267, 1266), (1237, 1238, 1268, 1267), (1238, 1239, 1269, 1268), (1239, 1240, 1270, 1269), (1240, 1241, 1271, 1270), (1241, 1242, 1272, 1271), (1242, 1243, 1273, 1272), (1243, 1244, 1274, 1273), (1245, 1246, 1276, 1275), (1246, 1247, 1277, 1276), (1247, 1248, 1278, 1277), (1248, 1249, 1279, 1278), (1249, 1250, 1280, 1279), (1250, 1251, 1281, 1280), (1251, 1252, 1282, 1281), (1252, 1253, 1283, 1282), (1253, 1254, 1284, 1283), (1254, 1255, 1285, 1284), (1255, 1256, 1286, 1285), (1256, 1257, 1287, 1286), (1257, 1258, 1288, 1287), (1258, 1259, 1289, 1288), (1259, 1260, 1290, 1289), (1260, 1261, 1291, 1290), (1261, 1262, 1292, 1291), (1262, 1263, 1293, 1292), (1263, 1264, 1294, 1293), (1264, 1265, 1295, 1294), (1265, 1266, 1296, 1295), (1266, 1267, 1297, 1296), (1267, 1268, 1298, 1297), (1268, 1269, 1299, 1298), (1269, 1270, 1300, 1299), (1270, 1271, 1301, 1300), (1271, 1272, 1302, 1301), (1272, 1273, 1303, 1302), (1273, 1274, 1304, 1303), (1275, 1276, 1306, 1305), (1276, 1277, 1307, 1306), (1277, 1278, 1308, 1307), (1278, 1279, 1309, 1308), (1279, 1280, 1310, 1309), (1280, 1281, 1311, 1310), (1281, 1282, 1312, 1311), (1282, 1283, 1313, 1312), (1283, 1284, 1314, 1313), (1284, 1285, 1315, 1314), (1285, 1286, 1316, 1315), (1286, 1287, 1317, 1316), (1287, 1288, 1318, 1317), (1288, 1289, 1319, 1318), (1289, 1290, 1320, 1319), (1290, 1291, 1321, 1320), (1291, 1292, 1322, 1321), (1292, 1293, 1323, 1322), (1293, 1294, 1324, 1323), (1294, 1295, 1325, 1324), (1295, 1296, 1326, 1325), (1296, 1297, 1327, 1326), (1297, 1298, 1328, 1327), (1298, 1299, 1329, 1328), (1299, 1300, 1330, 1329), (1300, 1301, 1331, 1330), (1301, 1302, 1332, 1331), (1302, 1303, 1333, 1332), (1303, 1304, 1334, 1333), (1305, 1306, 1336, 1335), (1306, 1307, 1337, 1336), (1307, 1308, 1338, 1337), (1308, 1309, 1339, 1338), (1309, 1310, 1340, 1339), (1310, 1311, 1341, 1340), (1311, 1312, 1342, 1341), (1312, 1313, 1343, 1342), (1313, 1314, 1344, 1343), (1314, 1315, 1345, 1344), (1315, 1316, 1346, 1345), (1316, 1317, 1347, 1346), (1317, 1318, 1348, 1347), (1318, 1319, 1349, 1348), (1319, 1320, 1350, 1349), (1320, 1321, 1351, 1350), (1321, 1322, 1352, 1351), (1322, 1323, 1353, 1352), (1323, 1324, 1354, 1353), (1324, 1325, 1355, 1354), (1325, 1326, 1356, 1355), (1326, 1327, 1357, 1356), (1327, 1328, 1358, 1357), (1328, 1329, 1359, 1358), (1329, 1330, 1360, 1359), (1330, 1331, 1361, 1360), (1331, 1332, 1362, 1361), (1332, 1333, 1363, 1362), (1333, 1334, 1364, 1363), (1335, 1336, 1366, 1365), (1336, 1337, 1367, 1366), (1337, 1338, 1368, 1367), (1338, 1339, 1369, 1368), (1339, 1340, 1370, 1369), (1340, 1341, 1371, 1370), (1341, 1342, 1372, 1371), (1342, 1343, 1373, 1372), (1343, 1344, 1374, 1373), (1344, 1345, 1375, 1374), (1345, 1346, 1376, 1375), (1346, 1347, 1377, 1376), (1347, 1348, 1378, 1377), (1348, 1349, 1379, 1378), (1349, 1350, 1380, 1379), (1350, 1351, 1381, 1380), (1351, 1352, 1382, 1381), (1352, 1353, 1383, 1382), (1353, 1354, 1384, 1383), (1354, 1355, 1385, 1384), (1355, 1356, 1386, 1385), (1356, 1357, 1387, 1386), (1357, 1358, 1388, 1387), (1358, 1359, 1389, 1388), (1359, 1360, 1390, 1389), (1360, 1361, 1391, 1390), (1361, 1362, 1392, 1391), (1362, 1363, 1393, 1392), (1363, 1364, 1394, 1393), (1365, 1366, 1396, 1395), (1366, 1367, 1397, 1396), (1367, 1368, 1398, 1397), (1368, 1369, 1399, 1398), (1369, 1370, 1400, 1399), (1370, 1371, 1401, 1400), (1371, 1372, 1402, 1401), (1372, 1373, 1403, 1402), (1373, 1374, 1404, 1403), (1374, 1375, 1405, 1404), (1375, 1376, 1406, 1405), (1376, 1377, 1407, 1406), (1377, 1378, 1408, 1407), (1378, 1379, 1409, 1408), (1379, 1380, 1410, 1409), (1380, 1381, 1411, 1410), (1381, 1382, 1412, 1411), (1382, 1383, 1413, 1412), (1383, 1384, 1414, 1413), (1384, 1385, 1415, 1414), (1385, 1386, 1416, 1415), (1386, 1387, 1417, 1416), (1387, 1388, 1418, 1417), (1388, 1389, 1419, 1418), (1389, 1390, 1420, 1419), (1390, 1391, 1421, 1420), (1391, 1392, 1422, 1421), (1392, 1393, 1423, 1422), (1393, 1394, 1424, 1423), (1395, 1396, 1426, 1425), (1396, 1397, 1427, 1426), (1397, 1398, 1428, 1427), (1398, 1399, 1429, 1428), (1399, 1400, 1430, 1429), (1400, 1401, 1431, 1430), (1401, 1402, 1432, 1431), (1402, 1403, 1433, 1432), (1403, 1404, 1434, 1433), (1404, 1405, 1435, 1434), (1405, 1406, 1436, 1435), (1406, 1407, 1437, 1436), (1407, 1408, 1438, 1437), (1408, 1409, 1439, 1438), (1409, 1410, 1440, 1439), (1410, 1411, 1441, 1440), (1411, 1412, 1442, 1441), (1412, 1413, 1443, 1442), (1413, 1414, 1444, 1443), (1414, 1415, 1445, 1444), (1415, 1416, 1446, 1445), (1416, 1417, 1447, 1446), (1417, 1418, 1448, 1447), (1418, 1419, 1449, 1448), (1419, 1420, 1450, 1449), (1420, 1421, 1451, 1450), (1421, 1422, 1452, 1451), (1422, 1423, 1453, 1452), (1423, 1424, 1454, 1453), (1425, 1426, 1456, 1455), (1426, 1427, 1457, 1456), (1427, 1428, 1458, 1457), (1428, 1429, 1459, 1458), (1429, 1430, 1460, 1459), (1430, 1431, 1461, 1460), (1431, 1432, 1462, 1461), (1432, 1433, 1463, 1462), (1433, 1434, 1464, 1463), (1434, 1435, 1465, 1464), (1435, 1436, 1466, 1465), (1436, 1437, 1467, 1466), (1437, 1438, 1468, 1467), (1438, 1439, 1469, 1468), (1439, 1440, 1470, 1469), (1440, 1441, 1471, 1470), (1441, 1442, 1472, 1471), (1442, 1443, 1473, 1472), (1443, 1444, 1474, 1473), (1444, 1445, 1475, 1474), (1445, 1446, 1476, 1475), (1446, 1447, 1477, 1476), (1447, 1448, 1478, 1477), (1448, 1449, 1479, 1478), (1449, 1450, 1480, 1479), (1450, 1451, 1481, 1480), (1451, 1452, 1482, 1481), (1452, 1453, 1483, 1482), (1453, 1454, 1484, 1483), (1455, 1456, 1486, 1485), (1456, 1457, 1487, 1486), (1457, 1458, 1488, 1487), (1458, 1459, 1489, 1488), (1459, 1460, 1490, 1489), (1460, 1461, 1491, 1490), (1461, 1462, 1492, 1491), (1462, 1463, 1493, 1492), (1463, 1464, 1494, 1493), (1464, 1465, 1495, 1494), (1465, 1466, 1496, 1495), (1466, 1467, 1497, 1496), (1467, 1468, 1498, 1497), (1468, 1469, 1499, 1498), (1469, 1470, 1500, 1499), (1470, 1471, 1501, 1500), (1471, 1472, 1502, 1501), (1472, 1473, 1503, 1502), (1473, 1474, 1504, 1503), (1474, 1475, 1505, 1504), (1475, 1476, 1506, 1505), (1476, 1477, 1507, 1506), (1477, 1478, 1508, 1507), (1478, 1479, 1509, 1508), (1479, 1480, 1510, 1509), (1480, 1481, 1511, 1510), (1481, 1482, 1512, 1511), (1482, 1483, 1513, 1512), (1483, 1484, 1514, 1513)])
me_cube_001.use_remesh_preserve_volume = False
me_cube_001.use_remesh_preserve_attributes = False
me_cube_001.use_mirror_vertex_groups = False
me_cube_001.update()

# ---- objects
ob_cube = bpy.data.objects.new('Cube', me_cube_001)
ob_lamp = bpy.data.objects.new('Lamp', light_lamp)
ob_camera = bpy.data.objects.new('Camera', cam_camera)

# ---- transforms, parenting, visibility, modifiers, constraints
ob_cube.location = (-8.955, 0.3474, 0.7554)
ob_cube.scale = (1.728, 10.35, 1.0)
ob_cube.lineart.crease_threshold = 0.0
ob_lamp.location = (4.076, 1.005, 5.904)
ob_lamp.rotation_euler = (0.6503, 0.05522, 1.866)
ob_lamp.lock_rotations_4d = False
ob_lamp.empty_display_type = 'ARROWS'
ob_lamp.color = (0.0, 0.0, 0.0, 0.0)
ob_lamp.lineart.crease_threshold = 0.0
ob_camera.location = (7.481, -6.508, 5.344)
ob_camera.rotation_euler = (1.109, 0.0, 0.8149)
ob_camera.lock_rotations_4d = False
ob_camera.empty_display_type = 'ARROWS'
ob_camera.color = (0.0, 0.0, 0.0, 0.0)
ob_camera.display_type = 'WIRE'
ob_camera.lineart.crease_threshold = 0.0

# ---- collection membership
col_collection_1.objects.link(ob_cube)
col_collection_1.objects.link(ob_lamp)
col_collection_1.objects.link(ob_camera)

# ---- scene / render settings (as saved in the file)
scene.camera = ob_camera
scene.frame_start = 1; scene.frame_end = 250; scene.frame_set(1)
scene.render.engine = 'BLENDER_EEVEE_NEXT'
scene.render.resolution_percentage = 50
scene.render.dither_intensity = 0.0
scene.cycles.use_denoising = False
scene.cycles.samples = 128
scene.cycles.sampling_pattern = 'TABULATED_SOBOL'
scene.cycles.use_adaptive_sampling = False
scene.cycles.use_light_tree = False
scene.cycles.blur_glossy = 0.0
scene.cycles.sample_clamp_indirect = 0.0
scene.view_settings.view_transform = 'Standard'
bpy.context.view_layer.update()
